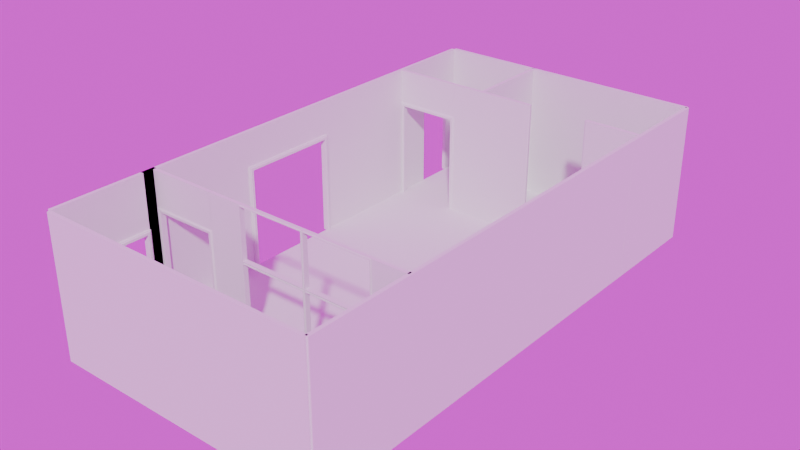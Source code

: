 # Source: Room.blend  (saved by Blender 4.1.24; exported with 4.5.12 LTS)
import bpy
from mathutils import Matrix  # noqa: F401  (used for matrix-valued properties, if any)

bpy.ops.wm.read_factory_settings(use_empty=True)
scene = bpy.context.scene
scene.name = 'Scene'

# ---- collections
col_rooms = bpy.data.collections.new('Rooms'); scene.collection.children.link(col_rooms)
col_roomc = bpy.data.collections.new('RoomC'); scene.collection.children.link(col_roomc)

# ---- images (referenced by path relative to the original .blend; pixels are not part of the script)
import os
ASSET_DIR = os.environ.get("B2B_ASSET_DIR", "")  # directory of the original .blend (textures are referenced by path, not embedded)
HERE = os.path.dirname(os.path.abspath(__file__))  # packed textures are extracted next to this script under _unpacked/

def load_image(name, relpath, width, height, colorspace="sRGB"):
    """Load a texture the original file referenced (path relative to the .blend, or extracted next to this script)."""
    p = next((c for c in (os.path.join(HERE, relpath), os.path.join(ASSET_DIR, relpath)) if relpath and os.path.exists(c)), "")
    if p:
        img = bpy.data.images.load(p, check_existing=True)
        img.name = name
    else:  # same state as the original file: an image datablock whose file is absent (Cycles renders it pink)
        img = bpy.data.images.new(name, width, height)
        img.source = "FILE"
        img.filepath = "//" + (relpath or name)
    img.colorspace_settings.name = colorspace
    return img
img_abandoned_slipway_4k_hdr = load_image('abandoned_slipway_4k.hdr', 'abandoned_slipway_4k.hdr', 1024, 1024, 'Linear Rec.709')

# ---- node groups
ng_smooth_by_angle = bpy.data.node_groups.new('Smooth by Angle', 'GeometryNodeTree')
_s = ng_smooth_by_angle.interface.new_socket(name='Mesh', in_out='OUTPUT', socket_type='NodeSocketGeometry')
_s = ng_smooth_by_angle.interface.new_socket(name='Mesh', in_out='INPUT', socket_type='NodeSocketGeometry')
_s = ng_smooth_by_angle.interface.new_socket(name='Angle', in_out='INPUT', socket_type='NodeSocketFloat')
_s.subtype = 'ANGLE'
_s.default_value = 0.5236
_s.min_value = 0.0
_s.max_value = 3.142
_s.description = 'Maximum face angle for smooth edges'
_s = ng_smooth_by_angle.interface.new_socket(name='Ignore Sharpness', in_out='INPUT', socket_type='NodeSocketBool')
_s.force_non_field = True
ng_smooth_by_angle.is_modifier = True
_N = ng_smooth_by_angle.nodes; _L = ng_smooth_by_angle.links
n0 = _N.new('GeometryNodeSetShadeSmooth'); n0.name = 'Set Shade Smooth'; n0.location = (120, -80)
n0.domain = 'EDGE'
n1 = _N.new('GeometryNodeSetShadeSmooth'); n1.name = 'Set Shade Smooth.001'; n1.location = (300, -80)
n2 = _N.new('NodeGroupOutput'); n2.name = 'Group Output'; n2.location = (480, -80)
n3 = _N.new('GeometryNodeInputMeshEdgeAngle'); n3.name = 'Edge Angle'; n3.location = (-440, -240)
n4 = _N.new('NodeGroupInput'); n4.name = 'Group Input'; n4.location = (-80, -80)
n5 = _N.new('GeometryNodeInputEdgeSmooth'); n5.name = 'Is Edge Smooth'; n5.location = (-260, -120)
n6 = _N.new('GeometryNodeInputShadeSmooth'); n6.name = 'Is Shade Smooth'; n6.location = (-440, -397)
n7 = _N.new('FunctionNodeCompare'); n7.name = 'Compare'; n7.location = (-260, -260)
n7.operation = 'LESS_EQUAL'
n7.inputs[6].default_value = (0.0, 0.0, 0.0, 0.0)
n7.inputs[7].default_value = (0.0, 0.0, 0.0, 0.0)
n8 = _N.new('FunctionNodeBooleanMath'); n8.name = 'Boolean Math.001'; n8.location = (-80, -260)
n9 = _N.new('NodeGroupInput'); n9.name = 'Group Input.001'; n9.location = (-440, -329)
n10 = _N.new('NodeGroupInput'); n10.name = 'Group Input.002'; n10.location = (-259, -189)
n11 = _N.new('FunctionNodeBooleanMath'); n11.name = 'Boolean Math'; n11.location = (-80, -149)
n11.operation = 'OR'
n12 = _N.new('FunctionNodeBooleanMath'); n12.name = 'Boolean Math.002'; n12.location = (-260, -380)
n12.operation = 'OR'
n13 = _N.new('NodeGroupInput'); n13.name = 'Group Input.003'; n13.location = (-440, -460)
_L.new(n3.outputs[0], n7.inputs[0])
_L.new(n1.outputs[0], n2.inputs[0])
_L.new(n9.outputs[1], n7.inputs[1])
_L.new(n7.outputs[0], n8.inputs[0])
_L.new(n4.outputs[0], n0.inputs[0])
_L.new(n0.outputs[0], n1.inputs[0])
_L.new(n8.outputs[0], n0.inputs[2])
_L.new(n10.outputs[2], n11.inputs[1])
_L.new(n5.outputs[0], n11.inputs[0])
_L.new(n11.outputs[0], n0.inputs[1])
_L.new(n13.outputs[2], n12.inputs[1])
_L.new(n6.outputs[0], n12.inputs[0])
_L.new(n12.outputs[0], n8.inputs[1])
n2.is_active_output = True

# ---- world
world_world = bpy.data.worlds.new('World'); scene.world = world_world
world_world.use_nodes = True; world_world.node_tree.nodes.clear()
_N = world_world.node_tree.nodes; _L = world_world.node_tree.links
n0 = _N.new('ShaderNodeOutputWorld'); n0.name = 'World Output'; n0.location = (300, 300)
n1 = _N.new('ShaderNodeBackground'); n1.name = 'Background'; n1.location = (10, 300)
n2 = _N.new('ShaderNodeTexEnvironment'); n2.name = 'Environment Texture'; n2.location = (-270, 260)
n2.image = img_abandoned_slipway_4k_hdr
n3 = _N.new('ShaderNodeMapping'); n3.name = 'Mapping'; n3.location = (-450, 260)
n4 = _N.new('ShaderNodeTexCoord'); n4.name = 'Texture Coordinate'; n4.location = (-630, 260)
_L.new(n1.outputs[0], n0.inputs[0])
_L.new(n2.outputs[0], n1.inputs[0])
_L.new(n3.outputs[0], n2.inputs[0])
_L.new(n4.outputs[0], n3.inputs[0])
n0.is_active_output = True
world_world.color = (0.05088, 0.05088, 0.05088)
world_world.use_sun_shadow = False
world_world.sun_shadow_jitter_overblur = 0.0

# ---- meshes
me_plane = bpy.data.meshes.new('Plane')
me_plane.from_pydata([(-4.0, -7.5, 0.0), (4.0, -7.5, 0.0), (-4.0, 7.5, 0.0), (4.0, 7.5, 0.0)], [], [(0, 1, 3, 2)])
_uv = me_plane.uv_layers.new(name='UVMap')
_uv.uv.foreach_set('vector', [0.0, 0.0, 1.0, 0.0, 1.0, 1.0, 0.0, 1.0])
me_plane.update()
me_plane_002 = bpy.data.meshes.new('Plane.002')
me_plane_002.from_pydata([(-2.384e-07, -4.5, 4.0), (0.0, -4.5, 0.0), (-2.384e-07, 4.5, 4.0), (0.0, 4.5, 0.0), (0.1, 4.5, 4.0), (0.1, -4.5, 4.0), (0.1, -4.5, 5.96e-09), (0.1, 4.5, 5.96e-09)], [], [(0, 2, 3, 1), (5, 6, 7, 4), (1, 3, 7, 6), (2, 0, 5, 4), (3, 2, 4, 7), (0, 1, 6, 5)])
_uv = me_plane_002.uv_layers.new(name='UVMap')
_uv.uv.foreach_set('vector', [0.0, 0.0, 0.0, 1.0, 1.0, 1.0, 1.0, 0.0, 0.0, 0.0, 1.0, 0.0, 1.0, 1.0, 0.0, 1.0, 1.0, 0.0, 1.0, 1.0, 1.0, 1.0, 1.0, 0.0, 0.0, 1.0, 0.0, 0.0, 0.0, 0.0, 0.0, 1.0, 1.0, 1.0, 0.0, 1.0, 0.0, 1.0, 1.0, 1.0, 0.0, 0.0, 1.0, 0.0, 1.0, 0.0, 0.0, 0.0])
me_plane_002.update()
me_plane_003 = bpy.data.meshes.new('Plane.003')
me_plane_003.from_pydata([(-2.384e-07, -1.5, 4.0), (0.0, -1.5, 0.0), (-2.384e-07, 1.5, 4.0), (0.0, 1.5, 0.0), (0.1, 1.5, 4.0), (0.1, -1.5, 4.0), (0.1, -1.5, 5.96e-09), (0.1, 1.5, 5.96e-09)], [], [(0, 2, 3, 1), (5, 6, 7, 4), (1, 3, 7, 6), (2, 0, 5, 4), (3, 2, 4, 7), (0, 1, 6, 5)])
_uv = me_plane_003.uv_layers.new(name='UVMap')
_uv.uv.foreach_set('vector', [0.0, 0.0, 0.0, 1.0, 1.0, 1.0, 1.0, 0.0, 0.0, 0.0, 1.0, 0.0, 1.0, 1.0, 0.0, 1.0, 1.0, 0.0, 1.0, 1.0, 1.0, 1.0, 1.0, 0.0, 0.0, 1.0, 0.0, 0.0, 0.0, 0.0, 0.0, 1.0, 1.0, 1.0, 0.0, 1.0, 0.0, 1.0, 1.0, 1.0, 0.0, 0.0, 1.0, 0.0, 1.0, 0.0, 0.0, 0.0])
me_plane_003.update()
me_cube_005 = bpy.data.meshes.new('Cube.005')
me_cube_005.from_pydata([(-4.0, -0.05, 0.0), (-4.0, -0.05, 4.0), (-4.0, 0.05, 0.0), (-4.0, 0.05, 4.0), (4.0, -0.05, 0.0), (4.0, -0.05, 4.0), (4.0, 0.05, 0.0), (4.0, 0.05, 4.0)], [], [(0, 1, 3, 2), (2, 3, 7, 6), (6, 7, 5, 4), (4, 5, 1, 0), (2, 6, 4, 0), (7, 3, 1, 5)])
_uv = me_cube_005.uv_layers.new(name='UVMap')
_uv.uv.foreach_set('vector', [0.375, 0.0, 0.625, 0.0, 0.625, 0.25, 0.375, 0.25, 0.375, 0.25, 0.625, 0.25, 0.625, 0.5, 0.375, 0.5, 0.375, 0.5, 0.625, 0.5, 0.625, 0.75, 0.375, 0.75, 0.375, 0.75, 0.625, 0.75, 0.625, 1.0, 0.375, 1.0, 0.125, 0.5, 0.375, 0.5, 0.375, 0.75, 0.125, 0.75, 0.625, 0.5, 0.875, 0.5, 0.875, 0.75, 0.625, 0.75])
me_cube_005.update()
me_plane_006 = bpy.data.meshes.new('Plane.006')
me_plane_006.from_pydata([(-0.05, -0.2, 4.0), (-0.05, -0.2, 0.0), (-0.05, 0.2, 4.0), (-0.05, 0.2, 0.0), (0.05, 0.2, 4.0), (0.05, -0.2, 4.0), (0.05, -0.2, 0.0), (0.05, 0.2, 0.0)], [], [(0, 2, 3, 1), (5, 6, 7, 4), (1, 3, 7, 6), (2, 0, 5, 4), (3, 2, 4, 7), (0, 1, 6, 5)])
_uv = me_plane_006.uv_layers.new(name='UVMap')
_uv.uv.foreach_set('vector', [0.0, 0.0, 0.0, 1.0, 1.0, 1.0, 1.0, 0.0, 0.0, 0.0, 1.0, 0.0, 1.0, 1.0, 0.0, 1.0, 1.0, 0.0, 1.0, 1.0, 1.0, 1.0, 1.0, 0.0, 0.0, 1.0, 0.0, 0.0, 0.0, 0.0, 0.0, 1.0, 1.0, 1.0, 0.0, 1.0, 0.0, 1.0, 1.0, 1.0, 0.0, 0.0, 1.0, 0.0, 1.0, 0.0, 0.0, 0.0])
me_plane_006.update()
me_plane_009 = bpy.data.meshes.new('Plane.009')
me_plane_009.from_pydata([(-0.05, -0.5, 4.0), (-0.05, -0.5, 0.0), (-0.05, 0.5, 4.0), (-0.05, 0.5, 0.0), (0.05, 0.5, 4.0), (0.05, -0.5, 4.0), (0.05, -0.5, 0.0), (0.05, 0.5, 0.0)], [], [(0, 2, 3, 1), (5, 6, 7, 4), (1, 3, 7, 6), (2, 0, 5, 4), (3, 2, 4, 7), (0, 1, 6, 5)])
_uv = me_plane_009.uv_layers.new(name='UVMap')
_uv.uv.foreach_set('vector', [0.0, 0.0, 0.0, 1.0, 1.0, 1.0, 1.0, 0.0, 0.0, 0.0, 1.0, 0.0, 1.0, 1.0, 0.0, 1.0, 1.0, 0.0, 1.0, 1.0, 1.0, 1.0, 1.0, 0.0, 0.0, 1.0, 0.0, 0.0, 0.0, 0.0, 0.0, 1.0, 1.0, 1.0, 0.0, 1.0, 0.0, 1.0, 1.0, 1.0, 0.0, 0.0, 1.0, 0.0, 1.0, 0.0, 0.0, 0.0])
me_plane_009.update()
me_plane_010 = bpy.data.meshes.new('Plane.010')
me_plane_010.from_pydata([(-0.05, -0.55, 1.5), (-0.05, -0.55, 0.0), (-0.05, 0.55, 1.5), (-0.05, 0.55, 0.0), (0.05, 0.55, 1.5), (0.05, -0.55, 1.5), (0.05, -0.55, 0.0), (0.05, 0.55, 0.0)], [], [(0, 2, 3, 1), (5, 6, 7, 4), (1, 3, 7, 6), (2, 0, 5, 4), (3, 2, 4, 7), (0, 1, 6, 5)])
_uv = me_plane_010.uv_layers.new(name='UVMap')
_uv.uv.foreach_set('vector', [0.0, 0.0, 0.0, 1.0, 1.0, 1.0, 1.0, 0.0, 0.0, 0.0, 1.0, 0.0, 1.0, 1.0, 0.0, 1.0, 1.0, 0.0, 1.0, 1.0, 1.0, 1.0, 1.0, 0.0, 0.0, 1.0, 0.0, 0.0, 0.0, 0.0, 0.0, 1.0, 1.0, 1.0, 0.0, 1.0, 0.0, 1.0, 1.0, 1.0, 0.0, 0.0, 1.0, 0.0, 1.0, 0.0, 0.0, 0.0])
me_plane_010.update()
me_cube_006 = bpy.data.meshes.new('Cube.006')
me_cube_006.from_pydata([(-0.5, -0.05, 0.0), (-0.5, -0.05, 4.0), (-0.5, 0.05, 0.0), (-0.5, 0.05, 4.0), (0.5, -0.05, 0.0), (0.5, -0.05, 4.0), (0.5, 0.05, 0.0), (0.5, 0.05, 4.0)], [], [(0, 1, 3, 2), (2, 3, 7, 6), (6, 7, 5, 4), (4, 5, 1, 0), (2, 6, 4, 0), (7, 3, 1, 5)])
_uv = me_cube_006.uv_layers.new(name='UVMap')
_uv.uv.foreach_set('vector', [0.375, 0.0, 0.625, 0.0, 0.625, 0.25, 0.375, 0.25, 0.375, 0.25, 0.625, 0.25, 0.625, 0.5, 0.375, 0.5, 0.375, 0.5, 0.625, 0.5, 0.625, 0.75, 0.375, 0.75, 0.375, 0.75, 0.625, 0.75, 0.625, 1.0, 0.375, 1.0, 0.125, 0.5, 0.375, 0.5, 0.375, 0.75, 0.125, 0.75, 0.625, 0.5, 0.875, 0.5, 0.875, 0.75, 0.625, 0.75])
me_cube_006.update()
me_cube_007 = bpy.data.meshes.new('Cube.007')
me_cube_007.from_pydata([(-1.0, -0.05, 0.0), (-1.0, -0.05, 1.0), (-1.0, 0.05, 0.0), (-1.0, 0.05, 1.0), (1.0, -0.05, 0.0), (1.0, -0.05, 1.0), (1.0, 0.05, 0.0), (1.0, 0.05, 1.0)], [], [(0, 1, 3, 2), (2, 3, 7, 6), (6, 7, 5, 4), (4, 5, 1, 0), (7, 3, 1, 5), (4, 0, 2, 6)])
_uv = me_cube_007.uv_layers.new(name='UVMap')
_uv.uv.foreach_set('vector', [0.375, 0.0, 0.625, 0.0, 0.625, 0.25, 0.375, 0.25, 0.375, 0.25, 0.625, 0.25, 0.625, 0.5, 0.375, 0.5, 0.375, 0.5, 0.625, 0.5, 0.625, 0.75, 0.375, 0.75, 0.375, 0.75, 0.625, 0.75, 0.625, 1.0, 0.375, 1.0, 0.625, 0.5, 0.875, 0.5, 0.875, 0.75, 0.625, 0.75, 0.375, 0.75, 0.375, 1.0, 0.375, 0.25, 0.375, 0.5])
me_cube_007.update()
me_plane_011 = bpy.data.meshes.new('Plane.011')
me_plane_011.from_pydata([(-2.384e-07, -3.263, 4.0), (0.0, -3.263, 0.0), (-2.384e-07, 4.5, 4.0), (0.0, 4.5, 0.0), (0.1, 4.5, 4.0), (0.1, -3.263, 4.0), (0.1, -3.263, 5.96e-09), (0.1, 4.5, 5.96e-09)], [], [(0, 2, 3, 1), (5, 6, 7, 4), (1, 3, 7, 6), (2, 0, 5, 4), (3, 2, 4, 7), (0, 1, 6, 5)])
_uv = me_plane_011.uv_layers.new(name='UVMap')
_uv.uv.foreach_set('vector', [0.0, 0.0, 0.0, 1.0, 1.0, 1.0, 1.0, 0.0, 0.0, 0.0, 1.0, 0.0, 1.0, 1.0, 0.0, 1.0, 1.0, 0.0, 1.0, 1.0, 1.0, 1.0, 1.0, 0.0, 0.0, 1.0, 0.0, 0.0, 0.0, 0.0, 0.0, 1.0, 1.0, 1.0, 0.0, 1.0, 0.0, 1.0, 1.0, 1.0, 0.0, 0.0, 1.0, 0.0, 1.0, 0.0, 0.0, 0.0])
me_plane_011.update()
me_plane_012 = bpy.data.meshes.new('Plane.012')
me_plane_012.from_pydata([(-2.384e-07, -4.5, 4.0), (0.0, -4.5, 0.0), (-2.384e-07, 2.138, 4.0), (0.0, 2.138, 0.0), (0.1, 2.138, 4.0), (0.1, -4.5, 4.0), (0.1, -4.5, 5.96e-09), (0.1, 2.138, 5.96e-09)], [], [(0, 2, 3, 1), (5, 6, 7, 4), (1, 3, 7, 6), (2, 0, 5, 4), (3, 2, 4, 7), (0, 1, 6, 5)])
_uv = me_plane_012.uv_layers.new(name='UVMap')
_uv.uv.foreach_set('vector', [0.0, 0.0, 0.0, 1.0, 1.0, 1.0, 1.0, 0.0, 0.0, 0.0, 1.0, 0.0, 1.0, 1.0, 0.0, 1.0, 1.0, 0.0, 1.0, 1.0, 1.0, 1.0, 1.0, 0.0, 0.0, 1.0, 0.0, 0.0, 0.0, 0.0, 0.0, 1.0, 1.0, 1.0, 0.0, 1.0, 0.0, 1.0, 1.0, 1.0, 0.0, 0.0, 1.0, 0.0, 1.0, 0.0, 0.0, 0.0])
me_plane_012.update()
me_cube_008 = bpy.data.meshes.new('Cube.008')
me_cube_008.from_pydata([(-1.0, -0.05, 0.0), (-1.0, -0.05, 1.0), (-1.0, 0.05, 0.0), (-1.0, 0.05, 1.0), (1.0, -0.05, 0.0), (1.0, -0.05, 1.0), (1.0, 0.05, 0.0), (1.0, 0.05, 1.0)], [], [(0, 1, 3, 2), (2, 3, 7, 6), (6, 7, 5, 4), (4, 5, 1, 0), (2, 6, 4, 0), (7, 3, 1, 5)])
_uv = me_cube_008.uv_layers.new(name='UVMap')
_uv.uv.foreach_set('vector', [0.375, 0.0, 0.625, 0.0, 0.625, 0.25, 0.375, 0.25, 0.375, 0.25, 0.625, 0.25, 0.625, 0.5, 0.375, 0.5, 0.375, 0.5, 0.625, 0.5, 0.625, 0.75, 0.375, 0.75, 0.375, 0.75, 0.625, 0.75, 0.625, 1.0, 0.375, 1.0, 0.125, 0.5, 0.375, 0.5, 0.375, 0.75, 0.125, 0.75, 0.625, 0.5, 0.875, 0.5, 0.875, 0.75, 0.625, 0.75])
me_cube_008.update()
me_cube_009 = bpy.data.meshes.new('Cube.009')
me_cube_009.from_pydata([(-0.6814, -0.05, 0.0), (-0.6814, -0.05, 4.0), (-0.6814, 0.05, 0.0), (-0.6814, 0.05, 4.0), (0.687, -0.05, 0.0), (0.687, -0.05, 4.0), (0.687, 0.05, 0.0), (0.687, 0.05, 4.0)], [], [(0, 1, 3, 2), (2, 3, 7, 6), (6, 7, 5, 4), (4, 5, 1, 0), (2, 6, 4, 0), (7, 3, 1, 5)])
_uv = me_cube_009.uv_layers.new(name='UVMap')
_uv.uv.foreach_set('vector', [0.375, 0.0, 0.625, 0.0, 0.625, 0.25, 0.375, 0.25, 0.375, 0.25, 0.625, 0.25, 0.625, 0.5, 0.375, 0.5, 0.375, 0.5, 0.625, 0.5, 0.625, 0.75, 0.375, 0.75, 0.375, 0.75, 0.625, 0.75, 0.625, 1.0, 0.375, 1.0, 0.125, 0.5, 0.375, 0.5, 0.375, 0.75, 0.125, 0.75, 0.625, 0.5, 0.875, 0.5, 0.875, 0.75, 0.625, 0.75])
me_cube_009.update()
me_cube_010 = bpy.data.meshes.new('Cube.010')
me_cube_010.from_pydata([(-0.5, -0.05, 0.0), (-0.5, -0.05, 4.0), (-0.5, 0.05, 0.0), (-0.5, 0.05, 4.0), (0.3, -0.03, 0.0), (0.28, -0.05, 0.0), (0.2985, -0.03765, 0.0), (0.2941, -0.04414, 0.0), (0.2877, -0.04848, 0.0), (0.28, -0.05, 4.0), (0.3, -0.03, 4.0), (0.2877, -0.04848, 4.0), (0.2941, -0.04414, 4.0), (0.2985, -0.03765, 4.0), (0.28, 0.05, 0.0), (0.3, 0.03, 0.0), (0.2877, 0.04848, 0.0), (0.2941, 0.04414, 0.0), (0.2985, 0.03765, 0.0), (0.3, 0.03, 4.0), (0.28, 0.05, 4.0), (0.2985, 0.03765, 4.0), (0.2941, 0.04414, 4.0), (0.2877, 0.04848, 4.0)], [], [(0, 1, 3, 2), (5, 9, 1, 0), (19, 21, 22, 23, 20, 3, 1, 9, 11, 12, 13, 10), (15, 19, 10, 4), (2, 3, 20, 14), (19, 15, 18, 21), (21, 18, 17, 22), (22, 17, 16, 23), (23, 16, 14, 20), (9, 5, 8, 11), (11, 8, 7, 12), (12, 7, 6, 13), (13, 6, 4, 10), (2, 14, 16, 17, 18, 15, 4, 6, 7, 8, 5, 0)])
me_cube_010.polygons.foreach_set('use_smooth', [True] * 14)
_k = set([(0, 1), (0, 2), (0, 5), (1, 3), (1, 9), (2, 3), (2, 14), (3, 20), (4, 6), (4, 15), (5, 8), (6, 7), (7, 8), (9, 11), (10, 13), (10, 19), (11, 12), (12, 13), (14, 16), (15, 18), (16, 17), (17, 18), (19, 21), (20, 23), (21, 22), (22, 23)])
me_cube_010.attributes.new('sharp_edge', 'BOOLEAN', 'EDGE').data.foreach_set('value', [ (min(e.vertices), max(e.vertices)) in _k for e in me_cube_010.edges])
_uv = me_cube_010.uv_layers.new(name='UVMap')
_uv.uv.foreach_set('vector', [0.375, 0.0, 0.625, 0.0, 0.625, 0.25, 0.375, 0.25, 0.375, 0.7563, 0.625, 0.7563, 0.625, 1.0, 0.375, 1.0, 0.625, 0.55, 0.6255, 0.5309, 0.6268, 0.5146, 0.6289, 0.5038, 0.6313, 0.5, 0.875, 0.5, 0.875, 0.75, 0.6312, 0.75, 0.6289, 0.7462, 0.6268, 0.7354, 0.6255, 0.7191, 0.625, 0.7, 0.375, 0.55, 0.625, 0.55, 0.625, 0.7, 0.375, 0.7, 0.375, 0.25, 0.625, 0.25, 0.625, 0.4938, 0.375, 0.4937, 0.625, 0.55, 0.375, 0.55, 0.375, 0.5309, 0.625, 0.5309, 0.625, 0.5309, 0.375, 0.5309, 0.375, 0.5, 0.625, 0.5, 0.625, 0.5, 0.375, 0.5, 0.375, 0.4961, 0.625, 0.4961, 0.625, 0.4961, 0.375, 0.4961, 0.375, 0.4937, 0.625, 0.4938, 0.625, 0.7563, 0.375, 0.7563, 0.375, 0.7539, 0.625, 0.7539, 0.625, 0.7539, 0.375, 0.7539, 0.375, 0.75, 0.625, 0.75, 0.625, 0.75, 0.375, 0.75, 0.375, 0.7191, 0.625, 0.7191, 0.625, 0.7191, 0.375, 0.7191, 0.375, 0.7, 0.625, 0.7, 0.125, 0.5, 0.3688, 0.5, 0.3711, 0.5038, 0.3732, 0.5146, 0.3745, 0.5309, 0.375, 0.55, 0.375, 0.7, 0.3745, 0.7191, 0.3732, 0.7354, 0.3711, 0.7462, 0.3688, 0.75, 0.125, 0.75])
me_cube_010.update()
me_cube_011 = bpy.data.meshes.new('Cube.011')
me_cube_011.from_pydata([(0.5, -0.05, 0.0), (0.5, -0.05, 4.0), (0.5, 0.05, 0.0), (0.5, 0.05, 4.0), (-0.2763, -0.05, 0.0), (-0.3, -0.0263, 0.0237), (-0.2854, -0.0482, 0.001804), (-0.2931, -0.04306, 0.006941), (-0.2982, -0.03537, 0.01463), (-0.3, -0.0263, 4.0), (-0.2763, -0.05, 4.0), (-0.2982, -0.03537, 4.0), (-0.2931, -0.04306, 4.0), (-0.2854, -0.0482, 4.0), (-0.3, 0.0263, 0.0237), (-0.2763, 0.05, 0.0), (-0.2982, 0.03537, 0.01463), (-0.2931, 0.04306, 0.006941), (-0.2854, 0.0482, 0.001804), (-0.2763, 0.05, 4.0), (-0.3, 0.0263, 4.0), (-0.2854, 0.0482, 4.0), (-0.2931, 0.04306, 4.0), (-0.2982, 0.03537, 4.0)], [], [(0, 1, 10, 4), (2, 3, 1, 0), (3, 19, 21, 22, 23, 20, 9, 11, 12, 13, 10, 1), (5, 9, 20, 14), (15, 19, 3, 2), (15, 4, 6, 18), (18, 6, 7, 17), (17, 7, 8, 16), (16, 8, 5, 14), (4, 10, 13, 6), (6, 13, 12, 7), (7, 12, 11, 8), (8, 11, 9, 5), (19, 15, 18, 21), (21, 18, 17, 22), (22, 17, 16, 23), (23, 16, 14, 20), (15, 2, 0, 4)])
me_cube_011.polygons.foreach_set('use_smooth', [True] * 18)
_k = set([(0, 1), (0, 2), (0, 4), (1, 3), (1, 10), (2, 3), (2, 15), (3, 19), (4, 6), (6, 7), (7, 8), (9, 11), (9, 20), (10, 13), (11, 12), (12, 13), (15, 18), (16, 17), (17, 18), (19, 21), (20, 23), (21, 22), (22, 23)])
me_cube_011.attributes.new('sharp_edge', 'BOOLEAN', 'EDGE').data.foreach_set('value', [ (min(e.vertices), max(e.vertices)) in _k for e in me_cube_011.edges])
_uv = me_cube_011.uv_layers.new(name='UVMap')
_uv.uv.foreach_set('vector', [0.375, 0.75, 0.625, 0.75, 0.625, 0.9926, 0.375, 0.9926, 0.375, 0.5, 0.625, 0.5, 0.625, 0.75, 0.375, 0.75, 0.625, 0.5, 0.8676, 0.5, 0.8704, 0.5045, 0.8728, 0.5174, 0.8744, 0.5366, 0.875, 0.5592, 0.875, 0.6908, 0.8744, 0.7134, 0.8728, 0.7326, 0.8704, 0.7455, 0.8676, 0.75, 0.625, 0.75, 0.3765, 0.05925, 0.625, 0.05925, 0.625, 0.1908, 0.3765, 0.1908, 0.375, 0.2574, 0.625, 0.2574, 0.625, 0.5, 0.375, 0.5, 0.1324, 0.5, 0.1324, 0.75, 0.1296, 0.7455, 0.1296, 0.5045, 0.1296, 0.5045, 0.1296, 0.7455, 0.125, 0.7326, 0.125, 0.5174, 0.375, 0.2326, 0.375, 0.01735, 0.3759, 0.03657, 0.3759, 0.2134, 0.3759, 0.2134, 0.3759, 0.03657, 0.3765, 0.05925, 0.3765, 0.1908, 0.375, 0.9926, 0.625, 0.9926, 0.625, 0.9954, 0.3751, 0.9954, 0.3751, 0.9954, 0.625, 0.9954, 0.625, 1.0, 0.3754, 1.0, 0.3754, 0.0, 0.625, 0.0, 0.625, 0.03657, 0.3759, 0.03657, 0.3759, 0.03657, 0.625, 0.03657, 0.625, 0.05925, 0.3765, 0.05925, 0.625, 0.2574, 0.375, 0.2574, 0.3751, 0.2546, 0.625, 0.2546, 0.625, 0.2546, 0.3751, 0.2546, 0.3754, 0.25, 0.625, 0.25, 0.625, 0.25, 0.3754, 0.25, 0.3759, 0.2134, 0.625, 0.2134, 0.625, 0.2134, 0.3759, 0.2134, 0.3765, 0.1908, 0.625, 0.1908, 0.1324, 0.5, 0.375, 0.5, 0.375, 0.75, 0.1324, 0.75])
me_cube_011.update()
me_cube_013 = bpy.data.meshes.new('Cube.013')
me_cube_013.from_pydata([(-1.0, -0.05, 3.0), (-1.0, 0.05, 3.0), (1.0, 0.05, 3.0), (-1.0, 0.05, 0.0), (1.0, -0.05, 3.0), (1.0, 0.05, 0.0), (-1.0, 0.07, 3.0), (1.0, 0.07, 3.0), (-1.0, 0.07, 0.0), (-1.0, -0.05, 0.0), (1.0, 0.07, 0.0), (1.0, -0.05, 0.0), (-1.0, -0.07, 3.0), (1.0, -0.07, 3.0), (-1.0, -0.07, 0.0), (1.0, -0.07, 0.0), (0.97, -0.07, 2.97), (-0.97, -0.07, 2.97), (-0.97, -0.07, 0.0), (0.97, -0.07, 0.0), (-0.97, -0.09, 2.97), (0.97, -0.09, 2.97), (0.97, -0.09, 0.0), (-0.97, -0.09, 0.0), (0.885, -0.09, 2.885), (-0.885, -0.09, 2.885), (-0.885, -0.09, 0.0), (0.885, -0.09, 0.0), (-1.0, 0.0, 3.0), (-0.885, 0.0, 0.0), (-0.885, 0.0, 2.885), (1.0, 0.0, 3.0), (-1.0, 0.0, 0.0), (1.0, 0.0, 0.0), (0.885, 0.0, 2.885), (0.885, 0.0, 0.0), (0.97, 0.07, 2.97), (-0.97, 0.07, 2.97), (-0.97, 0.07, 0.0), (0.97, 0.07, 0.0), (-0.97, 0.09, 2.97), (0.97, 0.09, 2.97), (0.97, 0.09, 0.0), (-0.97, 0.09, 0.0), (0.885, 0.09, 2.885), (-0.885, 0.09, 2.885), (-0.885, 0.09, 0.0), (0.885, 0.09, 0.0)], [], [(31, 33, 5, 2), (1, 6, 8, 3), (7, 36, 37, 6), (31, 4, 11, 33), (0, 9, 14, 12), (11, 4, 13, 15), (4, 0, 12, 13), (13, 12, 17, 16), (12, 14, 18, 17), (15, 13, 16, 19), (19, 16, 21, 22), (17, 18, 23, 20), (16, 17, 20, 21), (21, 20, 25, 24), (20, 23, 26, 25), (22, 21, 24, 27), (2, 7, 6, 1), (5, 10, 7, 2), (27, 24, 34, 35), (6, 37, 38, 8), (24, 25, 30, 34), (25, 26, 29, 30), (4, 31, 28, 0), (0, 28, 32, 9), (10, 39, 36, 7), (39, 42, 41, 36), (37, 40, 43, 38), (36, 41, 40, 37), (41, 44, 45, 40), (40, 45, 46, 43), (42, 47, 44, 41), (47, 35, 34, 44), (44, 34, 30, 45), (45, 30, 29, 46), (2, 1, 28, 31), (1, 3, 32, 28)])
me_cube_013.polygons.foreach_set('use_smooth', [True] * 36)
_k = set([(0, 12), (0, 28), (1, 6), (1, 28), (2, 7), (2, 31), (4, 13), (4, 31), (6, 7), (6, 8), (7, 10), (12, 13), (12, 14), (13, 15), (16, 17), (16, 19), (16, 21), (17, 18), (17, 20), (20, 21), (20, 23), (21, 22), (24, 25), (24, 27), (24, 34), (25, 26), (25, 30), (30, 45), (34, 44), (36, 37), (36, 39), (36, 41), (37, 38), (37, 40), (40, 41), (40, 43), (41, 42), (44, 45), (44, 47), (45, 46)])
me_cube_013.attributes.new('sharp_edge', 'BOOLEAN', 'EDGE').data.foreach_set('value', [ (min(e.vertices), max(e.vertices)) in _k for e in me_cube_013.edges])
_uv = me_cube_013.uv_layers.new(name='UVMap')
_uv.uv.foreach_set('vector', [0.375, 0.625, 0.375, 0.625, 0.375, 0.75, 0.375, 0.75, 0.375, 0.0, 0.375, 0.0, 0.375, 0.0, 0.375, 0.0, 0.375, 0.75, 0.375, 0.7537, 0.375, 0.9962, 0.375, 1.0, 0.375, 0.625, 0.375, 0.75, 0.375, 0.75, 0.375, 0.625, 0.375, 0.0, 0.375, 0.0, 0.375, 0.0, 0.375, 0.0, 0.375, 0.75, 0.375, 0.75, 0.375, 0.75, 0.375, 0.75, 0.375, 0.75, 0.375, 1.0, 0.375, 1.0, 0.375, 0.75, 0.375, 0.75, 0.375, 1.0, 0.375, 0.9962, 0.375, 0.7537, 0.375, 1.0, 0.375, 1.0, 0.375, 0.9963, 0.375, 0.9962, 0.375, 0.75, 0.375, 0.75, 0.375, 0.7537, 0.375, 0.7538, 0.375, 0.7538, 0.375, 0.7537, 0.375, 0.7537, 0.375, 0.7538, 0.375, 0.9962, 0.375, 0.9963, 0.375, 0.9963, 0.375, 0.9962, 0.375, 0.7537, 0.375, 0.9962, 0.375, 0.9962, 0.375, 0.7537, 0.375, 0.7537, 0.375, 0.9962, 0.375, 0.9919, 0.375, 0.7581, 0.375, 0.9962, 0.375, 0.9963, 0.375, 0.9919, 0.375, 0.9919, 0.375, 0.7538, 0.375, 0.7537, 0.375, 0.7581, 0.375, 0.7581, 0.375, 0.75, 0.375, 0.75, 0.375, 1.0, 0.375, 1.0, 0.375, 0.75, 0.375, 0.75, 0.375, 0.75, 0.375, 0.75, 0.375, 0.7581, 0.375, 0.7581, 0.375, 0.7581, 0.375, 0.7581, 0.375, 1.0, 0.375, 0.9962, 0.375, 0.9963, 0.375, 1.0, 0.375, 0.7581, 0.375, 0.9919, 0.375, 0.9919, 0.375, 0.7581, 0.375, 0.9919, 0.375, 0.9919, 0.375, 0.9919, 0.375, 0.9919, 0.375, 0.75, 0.375, 0.625, 0.375, 0.125, 0.375, 0.0, 0.375, 0.0, 0.375, 0.125, 0.375, 0.125, 0.375, 0.0, 0.375, 0.75, 0.375, 0.7538, 0.375, 0.7537, 0.375, 0.75, 0.375, 0.7538, 0.375, 0.7538, 0.375, 0.7537, 0.375, 0.7537, 0.375, 0.9962, 0.375, 0.9962, 0.375, 0.9963, 0.375, 0.9963, 0.375, 0.7537, 0.375, 0.7537, 0.375, 0.9962, 0.375, 0.9962, 0.375, 0.7537, 0.375, 0.7581, 0.375, 0.9919, 0.375, 0.9962, 0.375, 0.9962, 0.375, 0.9919, 0.375, 0.9919, 0.375, 0.9963, 0.375, 0.7538, 0.375, 0.7581, 0.375, 0.7581, 0.375, 0.7537, 0.375, 0.7581, 0.375, 0.7581, 0.375, 0.7581, 0.375, 0.7581, 0.375, 0.7581, 0.375, 0.7581, 0.375, 0.9919, 0.375, 0.9919, 0.375, 0.9919, 0.375, 0.9919, 0.375, 0.9919, 0.375, 0.9919, 0.375, 0.75, 0.375, 0.0, 0.375, 0.125, 0.375, 0.625, 0.375, 0.0, 0.375, 0.0, 0.375, 0.125, 0.375, 0.125])
me_cube_013.update()
me_cube_014 = bpy.data.meshes.new('Cube.014')
me_cube_014.from_pydata([(-1.5, -0.05, 3.0), (-1.5, 0.05, 3.0), (1.5, 0.05, 3.0), (-1.5, 0.05, 0.0), (1.5, -0.05, 3.0), (1.5, 0.05, 0.0), (-1.5, 0.07, 3.0), (1.5, 0.07, 3.0), (-1.5, 0.07, 0.0), (-1.5, -0.05, 0.0), (1.5, 0.07, 0.0), (1.5, -0.05, 0.0), (-1.5, -0.07, 3.0), (1.5, -0.07, 3.0), (-1.5, -0.07, 0.0), (1.5, -0.07, 0.0), (1.47, -0.07, 2.97), (-1.47, -0.07, 2.97), (-1.47, -0.07, 0.0), (1.47, -0.07, 0.0), (-1.47, -0.09, 2.97), (1.47, -0.09, 2.97), (1.47, -0.09, 0.0), (-1.47, -0.09, 0.0), (1.385, -0.09, 2.885), (-1.385, -0.09, 2.885), (-1.385, -0.09, 0.0), (1.385, -0.09, 0.0), (-1.5, 1.081e-08, 3.0), (-1.385, 2.545e-08, 0.0), (-1.385, 2.545e-08, 2.885), (1.5, 4.683e-07, 3.0), (-1.5, 1.081e-08, 0.0), (1.5, 4.683e-07, 0.0), (1.385, 4.536e-07, 2.885), (1.385, 4.536e-07, 0.0), (1.47, 0.07, 2.97), (-1.47, 0.07, 2.97), (-1.47, 0.07, 0.0), (1.47, 0.07, 0.0), (-1.47, 0.09, 2.97), (1.47, 0.09, 2.97), (1.47, 0.09, 0.0), (-1.47, 0.09, 0.0), (1.385, 0.09, 2.885), (-1.385, 0.09, 2.885), (-1.385, 0.09, 0.0), (1.385, 0.09, 0.0)], [], [(31, 33, 5, 2), (1, 6, 8, 3), (7, 36, 37, 6), (31, 4, 11, 33), (0, 9, 14, 12), (11, 4, 13, 15), (4, 0, 12, 13), (13, 12, 17, 16), (12, 14, 18, 17), (15, 13, 16, 19), (19, 16, 21, 22), (17, 18, 23, 20), (16, 17, 20, 21), (21, 20, 25, 24), (20, 23, 26, 25), (22, 21, 24, 27), (2, 7, 6, 1), (5, 10, 7, 2), (27, 24, 34, 35), (6, 37, 38, 8), (24, 25, 30, 34), (25, 26, 29, 30), (4, 31, 28, 0), (0, 28, 32, 9), (10, 39, 36, 7), (39, 42, 41, 36), (37, 40, 43, 38), (36, 41, 40, 37), (41, 44, 45, 40), (40, 45, 46, 43), (42, 47, 44, 41), (47, 35, 34, 44), (44, 34, 30, 45), (45, 30, 29, 46), (2, 1, 28, 31), (1, 3, 32, 28)])
me_cube_014.polygons.foreach_set('use_smooth', [True] * 36)
_k = set([(0, 12), (0, 28), (1, 6), (1, 28), (2, 7), (2, 31), (4, 13), (4, 31), (6, 7), (6, 8), (7, 10), (12, 13), (12, 14), (13, 15), (16, 17), (16, 19), (16, 21), (17, 18), (17, 20), (20, 21), (20, 23), (21, 22), (24, 25), (24, 27), (24, 34), (25, 26), (25, 30), (30, 45), (34, 44), (36, 37), (36, 39), (36, 41), (37, 38), (37, 40), (40, 41), (40, 43), (41, 42), (44, 45), (44, 47), (45, 46)])
me_cube_014.attributes.new('sharp_edge', 'BOOLEAN', 'EDGE').data.foreach_set('value', [ (min(e.vertices), max(e.vertices)) in _k for e in me_cube_014.edges])
_uv = me_cube_014.uv_layers.new(name='UVMap')
_uv.uv.foreach_set('vector', [0.375, 0.625, 0.375, 0.625, 0.375, 0.75, 0.375, 0.75, 0.375, 0.0, 0.375, 0.0, 0.375, 0.0, 0.375, 0.0, 0.375, 0.75, 0.375, 0.7537, 0.375, 0.9962, 0.375, 1.0, 0.375, 0.625, 0.375, 0.75, 0.375, 0.75, 0.375, 0.625, 0.375, 0.0, 0.375, 0.0, 0.375, 0.0, 0.375, 0.0, 0.375, 0.75, 0.375, 0.75, 0.375, 0.75, 0.375, 0.75, 0.375, 0.75, 0.375, 1.0, 0.375, 1.0, 0.375, 0.75, 0.375, 0.75, 0.375, 1.0, 0.375, 0.9962, 0.375, 0.7537, 0.375, 1.0, 0.375, 1.0, 0.375, 0.9963, 0.375, 0.9962, 0.375, 0.75, 0.375, 0.75, 0.375, 0.7537, 0.375, 0.7538, 0.375, 0.7538, 0.375, 0.7537, 0.375, 0.7537, 0.375, 0.7538, 0.375, 0.9962, 0.375, 0.9963, 0.375, 0.9963, 0.375, 0.9962, 0.375, 0.7537, 0.375, 0.9962, 0.375, 0.9962, 0.375, 0.7537, 0.375, 0.7537, 0.375, 0.9962, 0.375, 0.9919, 0.375, 0.7581, 0.375, 0.9962, 0.375, 0.9963, 0.375, 0.9919, 0.375, 0.9919, 0.375, 0.7538, 0.375, 0.7537, 0.375, 0.7581, 0.375, 0.7581, 0.375, 0.75, 0.375, 0.75, 0.375, 1.0, 0.375, 1.0, 0.375, 0.75, 0.375, 0.75, 0.375, 0.75, 0.375, 0.75, 0.375, 0.7581, 0.375, 0.7581, 0.375, 0.7581, 0.375, 0.7581, 0.375, 1.0, 0.375, 0.9962, 0.375, 0.9963, 0.375, 1.0, 0.375, 0.7581, 0.375, 0.9919, 0.375, 0.9919, 0.375, 0.7581, 0.375, 0.9919, 0.375, 0.9919, 0.375, 0.9919, 0.375, 0.9919, 0.375, 0.75, 0.375, 0.625, 0.375, 0.125, 0.375, 0.0, 0.375, 0.0, 0.375, 0.125, 0.375, 0.125, 0.375, 0.0, 0.375, 0.75, 0.375, 0.7538, 0.375, 0.7537, 0.375, 0.75, 0.375, 0.7538, 0.375, 0.7538, 0.375, 0.7537, 0.375, 0.7537, 0.375, 0.9962, 0.375, 0.9962, 0.375, 0.9963, 0.375, 0.9963, 0.375, 0.7537, 0.375, 0.7537, 0.375, 0.9962, 0.375, 0.9962, 0.375, 0.7537, 0.375, 0.7581, 0.375, 0.9919, 0.375, 0.9962, 0.375, 0.9962, 0.375, 0.9919, 0.375, 0.9919, 0.375, 0.9963, 0.375, 0.7538, 0.375, 0.7581, 0.375, 0.7581, 0.375, 0.7537, 0.375, 0.7581, 0.375, 0.7581, 0.375, 0.7581, 0.375, 0.7581, 0.375, 0.7581, 0.375, 0.7581, 0.375, 0.9919, 0.375, 0.9919, 0.375, 0.9919, 0.375, 0.9919, 0.375, 0.9919, 0.375, 0.9919, 0.375, 0.75, 0.375, 0.0, 0.375, 0.125, 0.375, 0.625, 0.375, 0.0, 0.375, 0.0, 0.375, 0.125, 0.375, 0.125])
me_cube_014.update()
me_plane_001 = bpy.data.meshes.new('Plane.001')
me_plane_001.from_pydata([(-0.05, -1.5, 4.0), (-0.05, -1.5, 0.0), (-0.05, 1.5, 4.0), (-0.05, 1.5, 0.0), (0.05, 1.5, 4.0), (0.05, -1.5, 4.0), (0.05, -1.5, 0.0), (0.05, 1.5, 0.0)], [], [(0, 2, 3, 1), (5, 6, 7, 4), (1, 3, 7, 6), (2, 0, 5, 4), (3, 2, 4, 7), (0, 1, 6, 5)])
_uv = me_plane_001.uv_layers.new(name='UVMap')
_uv.uv.foreach_set('vector', [0.0, 0.0, 0.0, 1.0, 1.0, 1.0, 1.0, 0.0, 0.0, 0.0, 1.0, 0.0, 1.0, 1.0, 0.0, 1.0, 1.0, 0.0, 1.0, 1.0, 1.0, 1.0, 1.0, 0.0, 0.0, 1.0, 0.0, 0.0, 0.0, 0.0, 0.0, 1.0, 1.0, 1.0, 0.0, 1.0, 0.0, 1.0, 1.0, 1.0, 0.0, 0.0, 1.0, 0.0, 1.0, 0.0, 0.0, 0.0])
me_plane_001.update()
me_cube = bpy.data.meshes.new('Cube')
me_cube.from_pydata([(-0.5, -0.05, 0.0), (-0.5, -0.05, 4.0), (-0.5, 0.05, 0.0), (-0.5, 0.05, 4.0), (0.5, -0.05, 0.0), (0.5, -0.05, 4.0), (0.5, 0.05, 0.0), (0.5, 0.05, 4.0)], [], [(0, 1, 3, 2), (2, 3, 7, 6), (6, 7, 5, 4), (4, 5, 1, 0), (2, 6, 4, 0), (7, 3, 1, 5)])
_uv = me_cube.uv_layers.new(name='UVMap')
_uv.uv.foreach_set('vector', [0.375, 0.0, 0.625, 0.0, 0.625, 0.25, 0.375, 0.25, 0.375, 0.25, 0.625, 0.25, 0.625, 0.5, 0.375, 0.5, 0.375, 0.5, 0.625, 0.5, 0.625, 0.75, 0.375, 0.75, 0.375, 0.75, 0.625, 0.75, 0.625, 1.0, 0.375, 1.0, 0.125, 0.5, 0.375, 0.5, 0.375, 0.75, 0.125, 0.75, 0.625, 0.5, 0.875, 0.5, 0.875, 0.75, 0.625, 0.75])
me_cube.update()
me_cube_001 = bpy.data.meshes.new('Cube.001')
me_cube_001.from_pydata([(-4.0, -0.05, 0.0), (-4.0, -0.05, 4.0), (-4.0, 0.05, 0.0), (-4.0, 0.05, 4.0), (4.0, -0.05, 0.0), (4.0, -0.05, 4.0), (4.0, 0.05, 0.0), (4.0, 0.05, 4.0)], [], [(0, 1, 3, 2), (2, 3, 7, 6), (6, 7, 5, 4), (4, 5, 1, 0), (2, 6, 4, 0), (7, 3, 1, 5)])
_uv = me_cube_001.uv_layers.new(name='UVMap')
_uv.uv.foreach_set('vector', [0.375, 0.0, 0.625, 0.0, 0.625, 0.25, 0.375, 0.25, 0.375, 0.25, 0.625, 0.25, 0.625, 0.5, 0.375, 0.5, 0.375, 0.5, 0.625, 0.5, 0.625, 0.75, 0.375, 0.75, 0.375, 0.75, 0.625, 0.75, 0.625, 1.0, 0.375, 1.0, 0.125, 0.5, 0.375, 0.5, 0.375, 0.75, 0.125, 0.75, 0.625, 0.5, 0.875, 0.5, 0.875, 0.75, 0.625, 0.75])
me_cube_001.update()
me_cube_002 = bpy.data.meshes.new('Cube.002')
me_cube_002.from_pydata([(-2.0, -0.05, 0.0), (-2.0, -0.05, 1.0), (-2.0, 0.05, 0.0), (-2.0, 0.05, 1.0), (2.0, -0.05, 0.0), (2.0, -0.05, 1.0), (2.0, 0.05, 0.0), (2.0, 0.05, 1.0), (-2.0, -0.05, 4.0), (-2.0, 0.05, 4.0), (2.0, 0.05, 4.0), (2.0, -0.05, 4.0), (0.0, 0.05, 0.0), (0.0, 0.05, 1.0), (0.0, -0.05, 0.0), (0.0, -0.05, 1.0), (0.0, 0.05, 4.0), (0.0, -0.05, 4.0), (-2.0, -0.05, 2.5), (-2.0, 0.05, 2.5), (2.0, -0.05, 2.5), (2.0, 0.05, 2.5), (0.0, 0.05, 2.5), (0.0, -0.05, 2.5), (0.02, -0.05, 2.52), (1.98, -0.05, 2.52), (1.98, -0.05, 3.98), (0.02, -0.05, 3.98), (-0.02, 0.05, 2.52), (-1.98, 0.05, 2.52), (-1.98, 0.05, 3.98), (-0.02, 0.05, 3.98), (1.98, 0.05, 2.52), (0.02, 0.05, 2.52), (0.02, 0.05, 3.98), (1.98, 0.05, 3.98), (-1.98, -0.05, 2.52), (-0.02, -0.05, 2.52), (-0.02, -0.05, 3.98), (-1.98, -0.05, 3.98), (-1.98, -0.05, 1.02), (-0.02, -0.05, 1.02), (-0.02, -0.05, 2.48), (-1.98, -0.05, 2.48), (1.98, 0.05, 1.02), (0.02, 0.05, 1.02), (0.02, 0.05, 2.48), (1.98, 0.05, 2.48), (-0.02, 0.05, 1.02), (-1.98, 0.05, 1.02), (-1.98, 0.05, 2.48), (-0.02, 0.05, 2.48), (0.02, -0.05, 1.02), (1.98, -0.05, 1.02), (1.98, -0.05, 2.48), (0.02, -0.05, 2.48), (-1.98, 0.07, 2.52), (-0.02, 0.07, 2.52), (-0.02, 0.07, 3.98), (-1.98, 0.07, 3.98), (0.02, 0.07, 2.52), (1.98, 0.07, 2.52), (1.98, 0.07, 3.98), (0.02, 0.07, 3.98), (0.02, 0.07, 1.02), (1.98, 0.07, 1.02), (1.98, 0.07, 2.48), (0.02, 0.07, 2.48), (-1.98, 0.07, 1.02), (-0.02, 0.07, 1.02), (-0.02, 0.07, 2.48), (-1.98, 0.07, 2.48), (-0.04, 0.07, 2.54), (-1.96, 0.07, 2.54), (-1.96, 0.07, 3.96), (-0.04, 0.07, 3.96), (1.96, 0.07, 2.54), (0.04, 0.07, 2.54), (0.04, 0.07, 3.96), (1.96, 0.07, 3.96), (1.96, 0.07, 1.04), (0.04, 0.07, 1.04), (0.04, 0.07, 2.46), (1.96, 0.07, 2.46), (-0.04, 0.07, 1.04), (-1.96, 0.07, 1.04), (-1.96, 0.07, 2.46), (-0.04, 0.07, 2.46), (-1.96, 0.02, 2.54), (-0.04, 0.02, 2.54), (-0.04, 0.02, 3.96), (-1.96, 0.02, 3.96), (0.04, 0.02, 2.54), (1.96, 0.02, 2.54), (1.96, 0.02, 3.96), (0.04, 0.02, 3.96), (0.04, 0.02, 1.04), (1.96, 0.02, 1.04), (1.96, 0.02, 2.46), (0.04, 0.02, 2.46), (-1.96, 0.02, 1.04), (-0.04, 0.02, 1.04), (-0.04, 0.02, 2.46), (-1.96, 0.02, 2.46), (1.98, -0.07, 2.52), (0.02, -0.07, 2.52), (0.02, -0.07, 3.98), (1.98, -0.07, 3.98), (-0.02, -0.07, 2.52), (-1.98, -0.07, 2.52), (-1.98, -0.07, 3.98), (-0.02, -0.07, 3.98), (-0.02, -0.07, 1.02), (-1.98, -0.07, 1.02), (-1.98, -0.07, 2.48), (-0.02, -0.07, 2.48), (1.98, -0.07, 1.02), (0.02, -0.07, 1.02), (0.02, -0.07, 2.48), (1.98, -0.07, 2.48), (1.98, -0.07, 2.52), (0.02, -0.07, 2.52), (0.02, -0.07, 3.98), (1.98, -0.07, 3.98), (-0.02, -0.07, 2.52), (-1.98, -0.07, 2.52), (-1.98, -0.07, 3.98), (-0.02, -0.07, 3.98), (-0.02, -0.07, 1.02), (-1.98, -0.07, 1.02), (-1.98, -0.07, 2.48), (-0.02, -0.07, 2.48), (1.98, -0.07, 1.02), (0.02, -0.07, 1.02), (0.02, -0.07, 2.48), (1.98, -0.07, 2.48), (0.04, -0.07, 2.54), (1.96, -0.07, 2.54), (1.96, -0.07, 3.96), (0.04, -0.07, 3.96), (-1.96, -0.07, 2.54), (-0.04, -0.07, 2.54), (-0.04, -0.07, 3.96), (-1.96, -0.07, 3.96), (-1.96, -0.07, 1.04), (-0.04, -0.07, 1.04), (-0.04, -0.07, 2.46), (-1.96, -0.07, 2.46), (0.04, -0.07, 1.04), (1.96, -0.07, 1.04), (1.96, -0.07, 2.46), (0.04, -0.07, 2.46), (1.96, -0.02, 2.54), (0.04, -0.02, 2.54), (0.04, -0.02, 3.96), (1.96, -0.02, 3.96), (-0.04, -0.02, 2.54), (-1.96, -0.02, 2.54), (-1.96, -0.02, 3.96), (-0.04, -0.02, 3.96), (-0.04, -0.02, 1.04), (-1.96, -0.02, 1.04), (-1.96, -0.02, 2.46), (-0.04, -0.02, 2.46), (1.96, -0.02, 1.04), (0.04, -0.02, 1.04), (0.04, -0.02, 2.46), (1.96, -0.02, 2.46)], [], [(0, 1, 3, 2), (12, 13, 7, 6), (6, 7, 5, 4), (14, 15, 1, 0), (12, 6, 4, 14), (19, 18, 8, 9), (16, 9, 8, 17), (55, 52, 117, 118), (33, 34, 63, 60), (20, 21, 10, 11), (44, 45, 64, 65), (38, 39, 110, 111), (10, 16, 17, 11), (2, 12, 14, 0), (4, 5, 15, 14), (2, 3, 13, 12), (41, 42, 115, 112), (29, 30, 59, 56), (5, 7, 21, 20), (35, 32, 61, 62), (52, 53, 116, 117), (3, 1, 18, 19), (23, 20, 25, 24), (20, 11, 26, 25), (11, 17, 27, 26), (17, 23, 24, 27), (22, 19, 29, 28), (19, 9, 30, 29), (9, 16, 31, 30), (16, 22, 28, 31), (21, 22, 33, 32), (22, 16, 34, 33), (16, 10, 35, 34), (10, 21, 32, 35), (18, 23, 37, 36), (23, 17, 38, 37), (17, 8, 39, 38), (8, 18, 36, 39), (1, 15, 41, 40), (15, 23, 42, 41), (23, 18, 43, 42), (18, 1, 40, 43), (7, 13, 45, 44), (13, 22, 46, 45), (22, 21, 47, 46), (21, 7, 44, 47), (13, 3, 49, 48), (3, 19, 50, 49), (19, 22, 51, 50), (22, 13, 48, 51), (15, 5, 53, 52), (5, 20, 54, 53), (20, 23, 55, 54), (23, 15, 52, 55), (72, 73, 88, 89), (86, 87, 102, 103), (82, 83, 98, 99), (85, 86, 103, 100), (30, 31, 58, 59), (48, 49, 68, 69), (47, 44, 65, 66), (34, 35, 62, 63), (51, 48, 69, 70), (45, 46, 67, 64), (49, 50, 71, 68), (46, 47, 66, 67), (50, 51, 70, 71), (28, 29, 56, 57), (32, 33, 60, 61), (31, 28, 57, 58), (57, 56, 73, 72), (56, 59, 74, 73), (59, 58, 75, 74), (58, 57, 72, 75), (61, 60, 77, 76), (60, 63, 78, 77), (63, 62, 79, 78), (62, 61, 76, 79), (65, 64, 81, 80), (64, 67, 82, 81), (67, 66, 83, 82), (66, 65, 80, 83), (69, 68, 85, 84), (68, 71, 86, 85), (71, 70, 87, 86), (70, 69, 84, 87), (153, 152, 93, 92), (155, 154, 95, 94), (152, 155, 94, 93), (157, 156, 89, 88), (76, 77, 92, 93), (75, 72, 89, 90), (80, 81, 96, 97), (79, 76, 93, 94), (84, 85, 100, 101), (73, 74, 91, 88), (83, 80, 97, 98), (77, 78, 95, 92), (87, 84, 101, 102), (74, 75, 90, 91), (81, 82, 99, 96), (78, 79, 94, 95), (113, 112, 128, 129), (119, 118, 134, 135), (105, 104, 120, 121), (111, 110, 126, 127), (42, 43, 114, 115), (53, 54, 119, 116), (54, 55, 118, 119), (24, 25, 104, 105), (27, 24, 105, 106), (36, 37, 108, 109), (25, 26, 107, 104), (40, 41, 112, 113), (39, 36, 109, 110), (26, 27, 106, 107), (43, 40, 113, 114), (37, 38, 111, 108), (143, 140, 157, 158), (139, 136, 153, 154), (140, 141, 156, 157), (106, 105, 121, 122), (114, 113, 129, 130), (104, 107, 123, 120), (112, 115, 131, 128), (107, 106, 122, 123), (115, 114, 130, 131), (109, 108, 124, 125), (117, 116, 132, 133), (110, 109, 125, 126), (118, 117, 133, 134), (108, 111, 127, 124), (116, 119, 135, 132), (121, 120, 137, 136), (120, 123, 138, 137), (123, 122, 139, 138), (122, 121, 136, 139), (125, 124, 141, 140), (124, 127, 142, 141), (127, 126, 143, 142), (126, 125, 140, 143), (129, 128, 145, 144), (128, 131, 146, 145), (131, 130, 147, 146), (130, 129, 144, 147), (133, 132, 149, 148), (132, 135, 150, 149), (135, 134, 151, 150), (134, 133, 148, 151), (158, 157, 88, 91), (154, 153, 92, 95), (159, 158, 91, 90), (156, 159, 90, 89), (148, 149, 164, 165), (137, 138, 155, 152), (147, 144, 161, 162), (141, 142, 159, 156), (151, 148, 165, 166), (138, 139, 154, 155), (145, 146, 163, 160), (142, 143, 158, 159), (149, 150, 167, 164), (146, 147, 162, 163), (150, 151, 166, 167), (136, 137, 152, 153), (160, 163, 102, 101), (163, 162, 103, 102), (162, 161, 100, 103), (161, 160, 101, 100), (164, 167, 98, 97), (167, 166, 99, 98), (166, 165, 96, 99), (165, 164, 97, 96)])
_uv = me_cube_002.uv_layers.new(name='UVMap')
_uv.uv.foreach_set('vector', [0.375, 0.0, 0.625, 0.0, 0.625, 0.25, 0.375, 0.25, 0.375, 0.375, 0.625, 0.375, 0.625, 0.5, 0.375, 0.5, 0.375, 0.5, 0.625, 0.5, 0.625, 0.75, 0.375, 0.75, 0.375, 0.875, 0.625, 0.875, 0.625, 1.0, 0.375, 1.0, 0.25, 0.5, 0.375, 0.5, 0.375, 0.75, 0.25, 0.75, 0.625, 0.25, 0.625, 0.0, 0.625, 0.0, 0.625, 0.25, 0.75, 0.5, 0.875, 0.5, 0.875, 0.75, 0.75, 0.75, 0.625, 0.8737, 0.625, 0.8737, 0.625, 0.8737, 0.625, 0.8737, 0.625, 0.3763, 0.625, 0.3762, 0.625, 0.3762, 0.625, 0.3763, 0.625, 0.75, 0.625, 0.5, 0.625, 0.5, 0.625, 0.75, 0.625, 0.4987, 0.625, 0.3763, 0.625, 0.3763, 0.625, 0.4987, 0.625, 0.8762, 0.625, 0.9987, 0.625, 0.9987, 0.625, 0.8762, 0.625, 0.5, 0.75, 0.5, 0.75, 0.75, 0.625, 0.75, 0.125, 0.5, 0.25, 0.5, 0.25, 0.75, 0.125, 0.75, 0.375, 0.75, 0.625, 0.75, 0.625, 0.875, 0.375, 0.875, 0.375, 0.25, 0.625, 0.25, 0.625, 0.375, 0.375, 0.375, 0.625, 0.8763, 0.625, 0.8762, 0.625, 0.8762, 0.625, 0.8763, 0.625, 0.2512, 0.625, 0.2512, 0.625, 0.2512, 0.625, 0.2512, 0.625, 0.75, 0.625, 0.5, 0.625, 0.5, 0.625, 0.75, 0.625, 0.4987, 0.625, 0.4987, 0.625, 0.4987, 0.625, 0.4987, 0.625, 0.8737, 0.625, 0.7513, 0.625, 0.7513, 0.625, 0.8737, 0.625, 0.25, 0.625, 0.0, 0.625, 0.0, 0.625, 0.25, 0.625, 0.875, 0.625, 0.75, 0.625, 0.7513, 0.625, 0.8737, 0.625, 0.75, 0.625, 0.75, 0.625, 0.7512, 0.625, 0.7513, 0.625, 0.75, 0.625, 0.875, 0.625, 0.8737, 0.625, 0.7512, 0.625, 0.875, 0.625, 0.875, 0.625, 0.8737, 0.625, 0.8737, 0.625, 0.375, 0.625, 0.25, 0.625, 0.2512, 0.625, 0.3738, 0.625, 0.25, 0.625, 0.25, 0.625, 0.2512, 0.625, 0.2512, 0.625, 0.25, 0.625, 0.375, 0.625, 0.3738, 0.625, 0.2512, 0.625, 0.375, 0.625, 0.375, 0.625, 0.3738, 0.625, 0.3738, 0.625, 0.5, 0.625, 0.375, 0.625, 0.3763, 0.625, 0.4987, 0.625, 0.375, 0.625, 0.375, 0.625, 0.3762, 0.625, 0.3763, 0.625, 0.375, 0.625, 0.5, 0.625, 0.4987, 0.625, 0.3762, 0.625, 0.5, 0.625, 0.5, 0.625, 0.4987, 0.625, 0.4987, 0.625, 1.0, 0.625, 0.875, 0.625, 0.8763, 0.625, 0.9987, 0.625, 0.875, 0.625, 0.875, 0.625, 0.8762, 0.625, 0.8763, 0.625, 0.875, 0.625, 1.0, 0.625, 0.9987, 0.625, 0.8762, 0.625, 1.0, 0.625, 1.0, 0.625, 0.9987, 0.625, 0.9987, 0.625, 1.0, 0.625, 0.875, 0.625, 0.8763, 0.625, 0.9987, 0.625, 0.875, 0.625, 0.875, 0.625, 0.8762, 0.625, 0.8763, 0.625, 0.875, 0.625, 1.0, 0.625, 0.9987, 0.625, 0.8762, 0.625, 1.0, 0.625, 1.0, 0.625, 0.9987, 0.625, 0.9987, 0.625, 0.5, 0.625, 0.375, 0.625, 0.3763, 0.625, 0.4987, 0.625, 0.375, 0.625, 0.375, 0.625, 0.3762, 0.625, 0.3763, 0.625, 0.375, 0.625, 0.5, 0.625, 0.4987, 0.625, 0.3762, 0.625, 0.5, 0.625, 0.5, 0.625, 0.4987, 0.625, 0.4987, 0.625, 0.375, 0.625, 0.25, 0.625, 0.2512, 0.625, 0.3738, 0.625, 0.25, 0.625, 0.25, 0.625, 0.2512, 0.625, 0.2512, 0.625, 0.25, 0.625, 0.375, 0.625, 0.3738, 0.625, 0.2512, 0.625, 0.375, 0.625, 0.375, 0.625, 0.3738, 0.625, 0.3738, 0.625, 0.875, 0.625, 0.75, 0.625, 0.7513, 0.625, 0.8737, 0.625, 0.75, 0.625, 0.75, 0.625, 0.7512, 0.625, 0.7513, 0.625, 0.75, 0.625, 0.875, 0.625, 0.8737, 0.625, 0.7512, 0.625, 0.875, 0.625, 0.875, 0.625, 0.8737, 0.625, 0.8737, 0.625, 0.3725, 0.625, 0.2525, 0.625, 0.2525, 0.625, 0.3725, 0.625, 0.2525, 0.625, 0.3725, 0.625, 0.3725, 0.625, 0.2525, 0.625, 0.3775, 0.625, 0.4975, 0.625, 0.4975, 0.625, 0.3775, 0.625, 0.2525, 0.625, 0.2525, 0.625, 0.2525, 0.625, 0.2525, 0.625, 0.2512, 0.625, 0.3738, 0.625, 0.3738, 0.625, 0.2512, 0.625, 0.3738, 0.625, 0.2512, 0.625, 0.2512, 0.625, 0.3738, 0.625, 0.4987, 0.625, 0.4987, 0.625, 0.4987, 0.625, 0.4987, 0.625, 0.3762, 0.625, 0.4987, 0.625, 0.4987, 0.625, 0.3762, 0.625, 0.3738, 0.625, 0.3738, 0.625, 0.3738, 0.625, 0.3738, 0.625, 0.3763, 0.625, 0.3762, 0.625, 0.3762, 0.625, 0.3763, 0.625, 0.2512, 0.625, 0.2512, 0.625, 0.2512, 0.625, 0.2512, 0.625, 0.3762, 0.625, 0.4987, 0.625, 0.4987, 0.625, 0.3762, 0.625, 0.2512, 0.625, 0.3738, 0.625, 0.3738, 0.625, 0.2512, 0.625, 0.3738, 0.625, 0.2512, 0.625, 0.2512, 0.625, 0.3738, 0.625, 0.4987, 0.625, 0.3763, 0.625, 0.3763, 0.625, 0.4987, 0.625, 0.3738, 0.625, 0.3738, 0.625, 0.3738, 0.625, 0.3738, 0.625, 0.3738, 0.625, 0.2512, 0.625, 0.2525, 0.625, 0.3725, 0.625, 0.2512, 0.625, 0.2512, 0.625, 0.2525, 0.625, 0.2525, 0.625, 0.2512, 0.625, 0.3738, 0.625, 0.3725, 0.625, 0.2525, 0.625, 0.3738, 0.625, 0.3738, 0.625, 0.3725, 0.625, 0.3725, 0.625, 0.4987, 0.625, 0.3763, 0.625, 0.3775, 0.625, 0.4975, 0.625, 0.3763, 0.625, 0.3762, 0.625, 0.3775, 0.625, 0.3775, 0.625, 0.3762, 0.625, 0.4987, 0.625, 0.4975, 0.625, 0.3775, 0.625, 0.4987, 0.625, 0.4987, 0.625, 0.4975, 0.625, 0.4975, 0.625, 0.4987, 0.625, 0.3763, 0.625, 0.3775, 0.625, 0.4975, 0.625, 0.3763, 0.625, 0.3762, 0.625, 0.3775, 0.625, 0.3775, 0.625, 0.3762, 0.625, 0.4987, 0.625, 0.4975, 0.625, 0.3775, 0.625, 0.4987, 0.625, 0.4987, 0.625, 0.4975, 0.625, 0.4975, 0.625, 0.3738, 0.625, 0.2512, 0.625, 0.2525, 0.625, 0.3725, 0.625, 0.2512, 0.625, 0.2512, 0.625, 0.2525, 0.625, 0.2525, 0.625, 0.2512, 0.625, 0.3738, 0.625, 0.3725, 0.625, 0.2525, 0.625, 0.3738, 0.625, 0.3738, 0.625, 0.3725, 0.625, 0.3725, 0.625, 0.8725, 0.625, 0.7525, 0.625, 0.4975, 0.625, 0.3775, 0.625, 0.7525, 0.625, 0.8725, 0.625, 0.3775, 0.625, 0.4975, 0.625, 0.7525, 0.625, 0.7525, 0.625, 0.4975, 0.625, 0.4975, 0.625, 0.9975, 0.625, 0.8775, 0.625, 0.3725, 0.625, 0.2525, 0.625, 0.4975, 0.625, 0.3775, 0.625, 0.3775, 0.625, 0.4975, 0.625, 0.3725, 0.625, 0.3725, 0.625, 0.3725, 0.625, 0.3725, 0.625, 0.4975, 0.625, 0.3775, 0.625, 0.3775, 0.625, 0.4975, 0.625, 0.4975, 0.625, 0.4975, 0.625, 0.4975, 0.625, 0.4975, 0.625, 0.3725, 0.625, 0.2525, 0.625, 0.2525, 0.625, 0.3725, 0.625, 0.2525, 0.625, 0.2525, 0.625, 0.2525, 0.625, 0.2525, 0.625, 0.4975, 0.625, 0.4975, 0.625, 0.4975, 0.625, 0.4975, 0.625, 0.3775, 0.625, 0.3775, 0.625, 0.3775, 0.625, 0.3775, 0.625, 0.3725, 0.625, 0.3725, 0.625, 0.3725, 0.625, 0.3725, 0.625, 0.2525, 0.625, 0.3725, 0.625, 0.3725, 0.625, 0.2525, 0.625, 0.3775, 0.625, 0.3775, 0.625, 0.3775, 0.625, 0.3775, 0.625, 0.3775, 0.625, 0.4975, 0.625, 0.4975, 0.625, 0.3775, 0.625, 0.9987, 0.625, 0.8763, 0.625, 0.8763, 0.625, 0.9987, 0.625, 0.7512, 0.625, 0.8737, 0.625, 0.8737, 0.625, 0.7512, 0.625, 0.8737, 0.625, 0.7513, 0.625, 0.7513, 0.625, 0.8737, 0.625, 0.8762, 0.625, 0.9987, 0.625, 0.9987, 0.625, 0.8762, 0.625, 0.8762, 0.625, 0.9987, 0.625, 0.9987, 0.625, 0.8762, 0.625, 0.7513, 0.625, 0.7512, 0.625, 0.7512, 0.625, 0.7513, 0.625, 0.7512, 0.625, 0.8737, 0.625, 0.8737, 0.625, 0.7512, 0.625, 0.8737, 0.625, 0.7513, 0.625, 0.7513, 0.625, 0.8737, 0.625, 0.8737, 0.625, 0.8737, 0.625, 0.8737, 0.625, 0.8737, 0.625, 0.9987, 0.625, 0.8763, 0.625, 0.8763, 0.625, 0.9987, 0.625, 0.7513, 0.625, 0.7512, 0.625, 0.7512, 0.625, 0.7513, 0.625, 0.9987, 0.625, 0.8763, 0.625, 0.8763, 0.625, 0.9987, 0.625, 0.9987, 0.625, 0.9987, 0.625, 0.9987, 0.625, 0.9987, 0.625, 0.7512, 0.625, 0.8737, 0.625, 0.8737, 0.625, 0.7512, 0.625, 0.9987, 0.625, 0.9987, 0.625, 0.9987, 0.625, 0.9987, 0.625, 0.8763, 0.625, 0.8762, 0.625, 0.8762, 0.625, 0.8763, 0.625, 0.9975, 0.625, 0.9975, 0.625, 0.9975, 0.625, 0.9975, 0.625, 0.8725, 0.625, 0.8725, 0.625, 0.8725, 0.625, 0.8725, 0.625, 0.9975, 0.625, 0.8775, 0.625, 0.8775, 0.625, 0.9975, 0.625, 0.8737, 0.625, 0.8737, 0.625, 0.8737, 0.625, 0.8737, 0.625, 0.9987, 0.625, 0.9987, 0.625, 0.9987, 0.625, 0.9987, 0.625, 0.7513, 0.625, 0.7512, 0.625, 0.7512, 0.625, 0.7513, 0.625, 0.8763, 0.625, 0.8762, 0.625, 0.8762, 0.625, 0.8763, 0.625, 0.7512, 0.625, 0.8737, 0.625, 0.8737, 0.625, 0.7512, 0.625, 0.8762, 0.625, 0.9987, 0.625, 0.9987, 0.625, 0.8762, 0.625, 0.9987, 0.625, 0.8763, 0.625, 0.8763, 0.625, 0.9987, 0.625, 0.8737, 0.625, 0.7513, 0.625, 0.7513, 0.625, 0.8737, 0.625, 0.9987, 0.625, 0.9987, 0.625, 0.9987, 0.625, 0.9987, 0.625, 0.8737, 0.625, 0.8737, 0.625, 0.8737, 0.625, 0.8737, 0.625, 0.8763, 0.625, 0.8762, 0.625, 0.8762, 0.625, 0.8763, 0.625, 0.7513, 0.625, 0.7512, 0.625, 0.7512, 0.625, 0.7513, 0.625, 0.8737, 0.625, 0.7513, 0.625, 0.7525, 0.625, 0.8725, 0.625, 0.7513, 0.625, 0.7512, 0.625, 0.7525, 0.625, 0.7525, 0.625, 0.7512, 0.625, 0.8737, 0.625, 0.8725, 0.625, 0.7525, 0.625, 0.8737, 0.625, 0.8737, 0.625, 0.8725, 0.625, 0.8725, 0.625, 0.9987, 0.625, 0.8763, 0.625, 0.8775, 0.625, 0.9975, 0.625, 0.8763, 0.625, 0.8762, 0.625, 0.8775, 0.625, 0.8775, 0.625, 0.8762, 0.625, 0.9987, 0.625, 0.9975, 0.625, 0.8775, 0.625, 0.9987, 0.625, 0.9987, 0.625, 0.9975, 0.625, 0.9975, 0.625, 0.9987, 0.625, 0.8763, 0.625, 0.8775, 0.625, 0.9975, 0.625, 0.8763, 0.625, 0.8762, 0.625, 0.8775, 0.625, 0.8775, 0.625, 0.8762, 0.625, 0.9987, 0.625, 0.9975, 0.625, 0.8775, 0.625, 0.9987, 0.625, 0.9987, 0.625, 0.9975, 0.625, 0.9975, 0.625, 0.8737, 0.625, 0.7513, 0.625, 0.7525, 0.625, 0.8725, 0.625, 0.7513, 0.625, 0.7512, 0.625, 0.7525, 0.625, 0.7525, 0.625, 0.7512, 0.625, 0.8737, 0.625, 0.8725, 0.625, 0.7525, 0.625, 0.8737, 0.625, 0.8737, 0.625, 0.8725, 0.625, 0.8725, 0.625, 0.9975, 0.625, 0.9975, 0.625, 0.2525, 0.625, 0.2525, 0.625, 0.8725, 0.625, 0.8725, 0.625, 0.3775, 0.625, 0.3775, 0.625, 0.8775, 0.625, 0.9975, 0.625, 0.2525, 0.625, 0.3725, 0.625, 0.8775, 0.625, 0.8775, 0.625, 0.3725, 0.625, 0.3725, 0.625, 0.8725, 0.625, 0.7525, 0.625, 0.7525, 0.625, 0.8725, 0.625, 0.7525, 0.625, 0.7525, 0.625, 0.7525, 0.625, 0.7525, 0.625, 0.9975, 0.625, 0.9975, 0.625, 0.9975, 0.625, 0.9975, 0.625, 0.8775, 0.625, 0.8775, 0.625, 0.8775, 0.625, 0.8775, 0.625, 0.8725, 0.625, 0.8725, 0.625, 0.8725, 0.625, 0.8725, 0.625, 0.7525, 0.625, 0.8725, 0.625, 0.8725, 0.625, 0.7525, 0.625, 0.8775, 0.625, 0.8775, 0.625, 0.8775, 0.625, 0.8775, 0.625, 0.8775, 0.625, 0.9975, 0.625, 0.9975, 0.625, 0.8775, 0.625, 0.7525, 0.625, 0.7525, 0.625, 0.7525, 0.625, 0.7525, 0.625, 0.8775, 0.625, 0.9975, 0.625, 0.9975, 0.625, 0.8775, 0.625, 0.7525, 0.625, 0.8725, 0.625, 0.8725, 0.625, 0.7525, 0.625, 0.8725, 0.625, 0.7525, 0.625, 0.7525, 0.625, 0.8725, 0.625, 0.8775, 0.625, 0.8775, 0.625, 0.3725, 0.625, 0.3725, 0.625, 0.8775, 0.625, 0.9975, 0.625, 0.2525, 0.625, 0.3725, 0.625, 0.9975, 0.625, 0.9975, 0.625, 0.2525, 0.625, 0.2525, 0.625, 0.9975, 0.625, 0.8775, 0.625, 0.3725, 0.625, 0.2525, 0.625, 0.7525, 0.625, 0.7525, 0.625, 0.4975, 0.625, 0.4975, 0.625, 0.7525, 0.625, 0.8725, 0.625, 0.3775, 0.625, 0.4975, 0.625, 0.8725, 0.625, 0.8725, 0.625, 0.3775, 0.625, 0.3775, 0.625, 0.8725, 0.625, 0.7525, 0.625, 0.4975, 0.625, 0.3775])
me_cube_002.update()
me_cube_003 = bpy.data.meshes.new('Cube.003')
me_cube_003.from_pydata([(-0.5, -0.05, 0.0), (-0.5, -0.05, 4.0), (-0.5, 0.05, 0.0), (-0.5, 0.05, 4.0), (0.5, -0.05, 0.0), (0.5, -0.05, 4.0), (0.5, 0.05, 0.0), (0.5, 0.05, 4.0)], [], [(0, 1, 3, 2), (2, 3, 7, 6), (6, 7, 5, 4), (4, 5, 1, 0), (2, 6, 4, 0), (7, 3, 1, 5)])
_uv = me_cube_003.uv_layers.new(name='UVMap')
_uv.uv.foreach_set('vector', [0.375, 0.0, 0.625, 0.0, 0.625, 0.25, 0.375, 0.25, 0.375, 0.25, 0.625, 0.25, 0.625, 0.5, 0.375, 0.5, 0.375, 0.5, 0.625, 0.5, 0.625, 0.75, 0.375, 0.75, 0.375, 0.75, 0.625, 0.75, 0.625, 1.0, 0.375, 1.0, 0.125, 0.5, 0.375, 0.5, 0.375, 0.75, 0.125, 0.75, 0.625, 0.5, 0.875, 0.5, 0.875, 0.75, 0.625, 0.75])
me_cube_003.update()
me_cube_004 = bpy.data.meshes.new('Cube.004')
me_cube_004.from_pydata([(-1.0, -0.05, 0.0), (-1.0, -0.05, 1.0), (-1.0, 0.05, 0.0), (-1.0, 0.05, 1.0), (1.0, -0.05, 0.0), (1.0, -0.05, 1.0), (1.0, 0.05, 0.0), (1.0, 0.05, 1.0)], [], [(0, 1, 3, 2), (2, 3, 7, 6), (6, 7, 5, 4), (4, 5, 1, 0), (2, 6, 4, 0), (7, 3, 1, 5)])
_uv = me_cube_004.uv_layers.new(name='UVMap')
_uv.uv.foreach_set('vector', [0.375, 0.0, 0.625, 0.0, 0.625, 0.25, 0.375, 0.25, 0.375, 0.25, 0.625, 0.25, 0.625, 0.5, 0.375, 0.5, 0.375, 0.5, 0.625, 0.5, 0.625, 0.75, 0.375, 0.75, 0.375, 0.75, 0.625, 0.75, 0.625, 1.0, 0.375, 1.0, 0.125, 0.5, 0.375, 0.5, 0.375, 0.75, 0.125, 0.75, 0.625, 0.5, 0.875, 0.5, 0.875, 0.75, 0.625, 0.75])
me_cube_004.update()
me_plane_005 = bpy.data.meshes.new('Plane.005')
me_plane_005.from_pydata([(-0.05, -0.2, 4.0), (-0.05, -0.2, 0.0), (-0.05, 0.2, 4.0), (-0.05, 0.2, 0.0), (0.05, 0.2, 4.0), (0.05, -0.2, 4.0), (0.05, -0.2, 0.0), (0.05, 0.2, 0.0)], [], [(0, 2, 3, 1), (5, 6, 7, 4), (1, 3, 7, 6), (2, 0, 5, 4), (3, 2, 4, 7), (0, 1, 6, 5)])
_uv = me_plane_005.uv_layers.new(name='UVMap')
_uv.uv.foreach_set('vector', [0.0, 0.0, 0.0, 1.0, 1.0, 1.0, 1.0, 0.0, 0.0, 0.0, 1.0, 0.0, 1.0, 1.0, 0.0, 1.0, 1.0, 0.0, 1.0, 1.0, 1.0, 1.0, 1.0, 0.0, 0.0, 1.0, 0.0, 0.0, 0.0, 0.0, 0.0, 1.0, 1.0, 1.0, 0.0, 1.0, 0.0, 1.0, 1.0, 1.0, 0.0, 0.0, 1.0, 0.0, 1.0, 0.0, 0.0, 0.0])
me_plane_005.update()
me_plane_007 = bpy.data.meshes.new('Plane.007')
me_plane_007.from_pydata([(-0.05, -0.75, 4.0), (-0.05, -0.75, 0.0), (-0.05, 0.75, 4.0), (-0.05, 0.75, 0.0), (0.05, 0.75, 4.0), (0.05, -0.75, 4.0), (0.05, -0.75, 0.0), (0.05, 0.75, 0.0)], [], [(0, 2, 3, 1), (5, 6, 7, 4), (1, 3, 7, 6), (2, 0, 5, 4), (3, 2, 4, 7), (0, 1, 6, 5)])
_uv = me_plane_007.uv_layers.new(name='UVMap')
_uv.uv.foreach_set('vector', [0.0, 0.0, 0.0, 1.0, 1.0, 1.0, 1.0, 0.0, 0.0, 0.0, 1.0, 0.0, 1.0, 1.0, 0.0, 1.0, 1.0, 0.0, 1.0, 1.0, 1.0, 1.0, 1.0, 0.0, 0.0, 1.0, 0.0, 0.0, 0.0, 0.0, 0.0, 1.0, 1.0, 1.0, 0.0, 1.0, 0.0, 1.0, 1.0, 1.0, 0.0, 0.0, 1.0, 0.0, 1.0, 0.0, 0.0, 0.0])
me_plane_007.update()
me_plane_008 = bpy.data.meshes.new('Plane.008')
me_plane_008.from_pydata([(-0.05, -0.55, 1.5), (-0.05, -0.55, 0.0), (-0.05, 0.55, 1.5), (-0.05, 0.55, 0.0), (0.05, 0.55, 1.5), (0.05, -0.55, 1.5), (0.05, -0.55, 0.0), (0.05, 0.55, 0.0)], [], [(0, 2, 3, 1), (5, 6, 7, 4), (1, 3, 7, 6), (2, 0, 5, 4), (3, 2, 4, 7), (0, 1, 6, 5)])
_uv = me_plane_008.uv_layers.new(name='UVMap')
_uv.uv.foreach_set('vector', [0.0, 0.0, 0.0, 1.0, 1.0, 1.0, 1.0, 0.0, 0.0, 0.0, 1.0, 0.0, 1.0, 1.0, 0.0, 1.0, 1.0, 0.0, 1.0, 1.0, 1.0, 1.0, 1.0, 0.0, 0.0, 1.0, 0.0, 0.0, 0.0, 0.0, 0.0, 1.0, 1.0, 1.0, 0.0, 1.0, 0.0, 1.0, 1.0, 1.0, 0.0, 0.0, 1.0, 0.0, 1.0, 0.0, 0.0, 0.0])
me_plane_008.update()
me_plane_004 = bpy.data.meshes.new('Plane.004')
me_plane_004.from_pydata([(-0.05, -0.2, 4.0), (-0.05, -0.2, 0.0), (-0.05, 0.2, 4.0), (-0.05, 0.2, 0.0), (0.05, 0.2, 4.0), (0.05, -0.2, 4.0), (0.05, -0.2, 0.0), (0.05, 0.2, 0.0)], [], [(0, 2, 3, 1), (5, 6, 7, 4), (1, 3, 7, 6), (2, 0, 5, 4), (3, 2, 4, 7), (0, 1, 6, 5)])
_uv = me_plane_004.uv_layers.new(name='UVMap')
_uv.uv.foreach_set('vector', [0.0, 0.0, 0.0, 1.0, 1.0, 1.0, 1.0, 0.0, 0.0, 0.0, 1.0, 0.0, 1.0, 1.0, 0.0, 1.0, 1.0, 0.0, 1.0, 1.0, 1.0, 1.0, 1.0, 0.0, 0.0, 1.0, 0.0, 0.0, 0.0, 0.0, 0.0, 1.0, 1.0, 1.0, 0.0, 1.0, 0.0, 1.0, 1.0, 1.0, 0.0, 0.0, 1.0, 0.0, 1.0, 0.0, 0.0, 0.0])
me_plane_004.update()
me_cube_015 = bpy.data.meshes.new('Cube.015')
me_cube_015.from_pydata([(-1.0, -0.05, 3.0), (-1.0, 0.05, 3.0), (1.0, 0.05, 3.0), (-1.0, 0.05, 0.0), (1.0, -0.05, 3.0), (1.0, 0.05, 0.0), (-1.0, 0.07, 3.0), (1.0, 0.07, 3.0), (-1.0, 0.07, 0.0), (-1.0, -0.05, 0.0), (1.0, 0.07, 0.0), (1.0, -0.05, 0.0), (-1.0, -0.07, 3.0), (1.0, -0.07, 3.0), (-1.0, -0.07, 0.0), (1.0, -0.07, 0.0), (0.97, -0.07, 2.97), (-0.97, -0.07, 2.97), (-0.97, -0.07, 0.0), (0.97, -0.07, 0.0), (-0.97, -0.09, 2.97), (0.97, -0.09, 2.97), (0.97, -0.09, 0.0), (-0.97, -0.09, 0.0), (0.885, -0.09, 2.885), (-0.885, -0.09, 2.885), (-0.885, -0.09, 0.0), (0.885, -0.09, 0.0), (-1.0, 0.0, 3.0), (-0.885, 0.0, 0.0), (-0.885, 0.0, 2.885), (1.0, 0.0, 3.0), (-1.0, 0.0, 0.0), (1.0, 0.0, 0.0), (0.885, 0.0, 2.885), (0.885, 0.0, 0.0), (0.97, 0.07, 2.97), (-0.97, 0.07, 2.97), (-0.97, 0.07, 0.0), (0.97, 0.07, 0.0), (-0.97, 0.09, 2.97), (0.97, 0.09, 2.97), (0.97, 0.09, 0.0), (-0.97, 0.09, 0.0), (0.885, 0.09, 2.885), (-0.885, 0.09, 2.885), (-0.885, 0.09, 0.0), (0.885, 0.09, 0.0)], [], [(31, 33, 5, 2), (1, 6, 8, 3), (7, 36, 37, 6), (31, 4, 11, 33), (0, 9, 14, 12), (11, 4, 13, 15), (4, 0, 12, 13), (13, 12, 17, 16), (12, 14, 18, 17), (15, 13, 16, 19), (19, 16, 21, 22), (17, 18, 23, 20), (16, 17, 20, 21), (21, 20, 25, 24), (20, 23, 26, 25), (22, 21, 24, 27), (2, 7, 6, 1), (5, 10, 7, 2), (27, 24, 34, 35), (6, 37, 38, 8), (24, 25, 30, 34), (25, 26, 29, 30), (4, 31, 28, 0), (0, 28, 32, 9), (10, 39, 36, 7), (39, 42, 41, 36), (37, 40, 43, 38), (36, 41, 40, 37), (41, 44, 45, 40), (40, 45, 46, 43), (42, 47, 44, 41), (47, 35, 34, 44), (44, 34, 30, 45), (45, 30, 29, 46), (2, 1, 28, 31), (1, 3, 32, 28)])
me_cube_015.polygons.foreach_set('use_smooth', [True] * 36)
_k = set([(0, 12), (0, 28), (1, 6), (1, 28), (2, 7), (2, 31), (4, 13), (4, 31), (6, 7), (6, 8), (7, 10), (12, 13), (12, 14), (13, 15), (16, 17), (16, 19), (16, 21), (17, 18), (17, 20), (20, 21), (20, 23), (21, 22), (24, 25), (24, 27), (24, 34), (25, 26), (25, 30), (30, 45), (34, 44), (36, 37), (36, 39), (36, 41), (37, 38), (37, 40), (40, 41), (40, 43), (41, 42), (44, 45), (44, 47), (45, 46)])
me_cube_015.attributes.new('sharp_edge', 'BOOLEAN', 'EDGE').data.foreach_set('value', [ (min(e.vertices), max(e.vertices)) in _k for e in me_cube_015.edges])
_uv = me_cube_015.uv_layers.new(name='UVMap')
_uv.uv.foreach_set('vector', [0.375, 0.625, 0.375, 0.625, 0.375, 0.75, 0.375, 0.75, 0.375, 0.0, 0.375, 0.0, 0.375, 0.0, 0.375, 0.0, 0.375, 0.75, 0.375, 0.7537, 0.375, 0.9962, 0.375, 1.0, 0.375, 0.625, 0.375, 0.75, 0.375, 0.75, 0.375, 0.625, 0.375, 0.0, 0.375, 0.0, 0.375, 0.0, 0.375, 0.0, 0.375, 0.75, 0.375, 0.75, 0.375, 0.75, 0.375, 0.75, 0.375, 0.75, 0.375, 1.0, 0.375, 1.0, 0.375, 0.75, 0.375, 0.75, 0.375, 1.0, 0.375, 0.9962, 0.375, 0.7537, 0.375, 1.0, 0.375, 1.0, 0.375, 0.9963, 0.375, 0.9962, 0.375, 0.75, 0.375, 0.75, 0.375, 0.7537, 0.375, 0.7538, 0.375, 0.7538, 0.375, 0.7537, 0.375, 0.7537, 0.375, 0.7538, 0.375, 0.9962, 0.375, 0.9963, 0.375, 0.9963, 0.375, 0.9962, 0.375, 0.7537, 0.375, 0.9962, 0.375, 0.9962, 0.375, 0.7537, 0.375, 0.7537, 0.375, 0.9962, 0.375, 0.9919, 0.375, 0.7581, 0.375, 0.9962, 0.375, 0.9963, 0.375, 0.9919, 0.375, 0.9919, 0.375, 0.7538, 0.375, 0.7537, 0.375, 0.7581, 0.375, 0.7581, 0.375, 0.75, 0.375, 0.75, 0.375, 1.0, 0.375, 1.0, 0.375, 0.75, 0.375, 0.75, 0.375, 0.75, 0.375, 0.75, 0.375, 0.7581, 0.375, 0.7581, 0.375, 0.7581, 0.375, 0.7581, 0.375, 1.0, 0.375, 0.9962, 0.375, 0.9963, 0.375, 1.0, 0.375, 0.7581, 0.375, 0.9919, 0.375, 0.9919, 0.375, 0.7581, 0.375, 0.9919, 0.375, 0.9919, 0.375, 0.9919, 0.375, 0.9919, 0.375, 0.75, 0.375, 0.625, 0.375, 0.125, 0.375, 0.0, 0.375, 0.0, 0.375, 0.125, 0.375, 0.125, 0.375, 0.0, 0.375, 0.75, 0.375, 0.7538, 0.375, 0.7537, 0.375, 0.75, 0.375, 0.7538, 0.375, 0.7538, 0.375, 0.7537, 0.375, 0.7537, 0.375, 0.9962, 0.375, 0.9962, 0.375, 0.9963, 0.375, 0.9963, 0.375, 0.7537, 0.375, 0.7537, 0.375, 0.9962, 0.375, 0.9962, 0.375, 0.7537, 0.375, 0.7581, 0.375, 0.9919, 0.375, 0.9962, 0.375, 0.9962, 0.375, 0.9919, 0.375, 0.9919, 0.375, 0.9963, 0.375, 0.7538, 0.375, 0.7581, 0.375, 0.7581, 0.375, 0.7537, 0.375, 0.7581, 0.375, 0.7581, 0.375, 0.7581, 0.375, 0.7581, 0.375, 0.7581, 0.375, 0.7581, 0.375, 0.9919, 0.375, 0.9919, 0.375, 0.9919, 0.375, 0.9919, 0.375, 0.9919, 0.375, 0.9919, 0.375, 0.75, 0.375, 0.0, 0.375, 0.125, 0.375, 0.625, 0.375, 0.0, 0.375, 0.0, 0.375, 0.125, 0.375, 0.125])
me_cube_015.update()
me_cube_016 = bpy.data.meshes.new('Cube.016')
me_cube_016.from_pydata([(-1.96, -0.07, 1.04), (-0.04, -0.07, 1.04), (-0.04, -0.02, 1.04), (-1.96, -0.02, 1.04)], [], [(0, 1, 2, 3)])
_uv = me_cube_016.uv_layers.new(name='UVMap')
_uv.uv.foreach_set('vector', [0.625, 0.9975, 0.625, 0.8775, 0.625, 0.8775, 0.625, 0.9975])
me_cube_016.update()
me_cube_017 = bpy.data.meshes.new('Cube.017')
me_cube_017.from_pydata([(-0.215, -0.05, 3.0), (-0.215, 0.05, 3.0), (1.0, 0.05, 3.0), (-0.215, 0.05, 0.5), (1.0, -0.05, 3.0), (1.0, 0.05, 0.5), (-0.215, 0.07, 3.0), (1.0, 0.07, 3.0), (-0.215, 0.07, 0.5), (-0.215, -0.05, 0.5), (1.0, 0.07, 0.5), (1.0, -0.05, 0.5), (-0.215, -0.07, 3.0), (1.0, -0.07, 3.0), (-0.215, -0.07, 0.5), (1.0, -0.07, 0.5), (0.97, -0.07, 2.97), (-0.185, -0.07, 2.97), (-0.185, -0.07, 0.5), (0.97, -0.07, 0.5), (-0.185, -0.09, 2.97), (0.97, -0.09, 2.97), (0.97, -0.09, 0.5), (-0.185, -0.09, 0.5), (0.885, -0.09, 2.885), (-0.1, -0.09, 2.885), (-0.1, -0.09, 0.5), (0.885, -0.09, 0.5), (-0.215, 5.926e-08, 3.0), (-0.1, 5.926e-08, 0.5), (-0.1, 5.926e-08, 2.885), (1.0, 0.0, 3.0), (-0.215, 5.926e-08, 0.5), (1.0, 0.0, 0.5), (0.885, 0.0, 2.885), (0.885, 0.0, 0.5), (0.97, 0.07, 2.97), (-0.185, 0.07, 2.97), (-0.185, 0.07, 0.5), (0.97, 0.07, 0.5), (-0.185, 0.09, 2.97), (0.97, 0.09, 2.97), (0.97, 0.09, 0.5), (-0.185, 0.09, 0.5), (0.885, 0.09, 2.885), (-0.1, 0.09, 2.885), (-0.1, 0.09, 0.5), (0.885, 0.09, 0.5)], [], [(31, 33, 5, 2), (1, 6, 8, 3), (7, 36, 37, 6), (31, 4, 11, 33), (0, 9, 14, 12), (11, 4, 13, 15), (4, 0, 12, 13), (13, 12, 17, 16), (12, 14, 18, 17), (15, 13, 16, 19), (19, 16, 21, 22), (17, 18, 23, 20), (16, 17, 20, 21), (21, 20, 25, 24), (20, 23, 26, 25), (22, 21, 24, 27), (2, 7, 6, 1), (5, 10, 7, 2), (27, 24, 34, 35), (6, 37, 38, 8), (24, 25, 30, 34), (25, 26, 29, 30), (4, 31, 28, 0), (0, 28, 32, 9), (10, 39, 36, 7), (39, 42, 41, 36), (37, 40, 43, 38), (36, 41, 40, 37), (41, 44, 45, 40), (40, 45, 46, 43), (42, 47, 44, 41), (47, 35, 34, 44), (44, 34, 30, 45), (45, 30, 29, 46), (2, 1, 28, 31), (1, 3, 32, 28)])
me_cube_017.polygons.foreach_set('use_smooth', [True] * 36)
_k = set([(0, 12), (0, 28), (1, 6), (1, 28), (2, 7), (2, 31), (4, 13), (4, 31), (6, 7), (6, 8), (7, 10), (12, 13), (12, 14), (13, 15), (16, 17), (16, 19), (16, 21), (17, 18), (17, 20), (20, 21), (20, 23), (21, 22), (24, 25), (24, 27), (24, 34), (25, 26), (25, 30), (30, 45), (34, 44), (36, 37), (36, 39), (36, 41), (37, 38), (37, 40), (40, 41), (40, 43), (41, 42), (44, 45), (44, 47), (45, 46)])
me_cube_017.attributes.new('sharp_edge', 'BOOLEAN', 'EDGE').data.foreach_set('value', [ (min(e.vertices), max(e.vertices)) in _k for e in me_cube_017.edges])
_uv = me_cube_017.uv_layers.new(name='UVMap')
_uv.uv.foreach_set('vector', [0.375, 0.625, 0.375, 0.625, 0.375, 0.75, 0.375, 0.75, 0.375, 0.0, 0.375, 0.0, 0.375, 0.0, 0.375, 0.0, 0.375, 0.75, 0.375, 0.7537, 0.375, 0.9962, 0.375, 1.0, 0.375, 0.625, 0.375, 0.75, 0.375, 0.75, 0.375, 0.625, 0.375, 0.0, 0.375, 0.0, 0.375, 0.0, 0.375, 0.0, 0.375, 0.75, 0.375, 0.75, 0.375, 0.75, 0.375, 0.75, 0.375, 0.75, 0.375, 1.0, 0.375, 1.0, 0.375, 0.75, 0.375, 0.75, 0.375, 1.0, 0.375, 0.9962, 0.375, 0.7537, 0.375, 1.0, 0.375, 1.0, 0.375, 0.9963, 0.375, 0.9962, 0.375, 0.75, 0.375, 0.75, 0.375, 0.7537, 0.375, 0.7538, 0.375, 0.7538, 0.375, 0.7537, 0.375, 0.7537, 0.375, 0.7538, 0.375, 0.9962, 0.375, 0.9963, 0.375, 0.9963, 0.375, 0.9962, 0.375, 0.7537, 0.375, 0.9962, 0.375, 0.9962, 0.375, 0.7537, 0.375, 0.7537, 0.375, 0.9962, 0.375, 0.9919, 0.375, 0.7581, 0.375, 0.9962, 0.375, 0.9963, 0.375, 0.9919, 0.375, 0.9919, 0.375, 0.7538, 0.375, 0.7537, 0.375, 0.7581, 0.375, 0.7581, 0.375, 0.75, 0.375, 0.75, 0.375, 1.0, 0.375, 1.0, 0.375, 0.75, 0.375, 0.75, 0.375, 0.75, 0.375, 0.75, 0.375, 0.7581, 0.375, 0.7581, 0.375, 0.7581, 0.375, 0.7581, 0.375, 1.0, 0.375, 0.9962, 0.375, 0.9963, 0.375, 1.0, 0.375, 0.7581, 0.375, 0.9919, 0.375, 0.9919, 0.375, 0.7581, 0.375, 0.9919, 0.375, 0.9919, 0.375, 0.9919, 0.375, 0.9919, 0.375, 0.75, 0.375, 0.625, 0.375, 0.125, 0.375, 0.0, 0.375, 0.0, 0.375, 0.125, 0.375, 0.125, 0.375, 0.0, 0.375, 0.75, 0.375, 0.7538, 0.375, 0.7537, 0.375, 0.75, 0.375, 0.7538, 0.375, 0.7538, 0.375, 0.7537, 0.375, 0.7537, 0.375, 0.9962, 0.375, 0.9962, 0.375, 0.9963, 0.375, 0.9963, 0.375, 0.7537, 0.375, 0.7537, 0.375, 0.9962, 0.375, 0.9962, 0.375, 0.7537, 0.375, 0.7581, 0.375, 0.9919, 0.375, 0.9962, 0.375, 0.9962, 0.375, 0.9919, 0.375, 0.9919, 0.375, 0.9963, 0.375, 0.7538, 0.375, 0.7581, 0.375, 0.7581, 0.375, 0.7537, 0.375, 0.7581, 0.375, 0.7581, 0.375, 0.7581, 0.375, 0.7581, 0.375, 0.7581, 0.375, 0.7581, 0.375, 0.9919, 0.375, 0.9919, 0.375, 0.9919, 0.375, 0.9919, 0.375, 0.9919, 0.375, 0.9919, 0.375, 0.75, 0.375, 0.0, 0.375, 0.125, 0.375, 0.625, 0.375, 0.0, 0.375, 0.0, 0.375, 0.125, 0.375, 0.125])
me_cube_017.update()
arm_metarig = bpy.data.armatures.new('metarig')  # bones are not reproduced

# ---- objects
ob_floor = bpy.data.objects.new('Floor', me_plane)
ob_metarig = bpy.data.objects.new('metarig', arm_metarig)
ob_roomb_wall_001 = bpy.data.objects.new('RoomB-Wall.001', me_plane_002)
ob_rooma_wall_001 = bpy.data.objects.new('RoomA-Wall.001', me_plane_003)
ob_rooma_wall_002 = bpy.data.objects.new('RoomA-Wall.002', me_cube_005)
ob_rooma_wall_003 = bpy.data.objects.new('RoomA-Wall.003', me_plane_006)
ob_rooma_wall_004 = bpy.data.objects.new('RoomA-Wall.004', me_plane_009)
ob_rooma_wall_005 = bpy.data.objects.new('RoomA-Wall.005', me_plane_010)
ob_rooma_wall_006 = bpy.data.objects.new('RoomA-Wall.006', me_cube_006)
ob_rooma_wall_007 = bpy.data.objects.new('RoomA-Wall.007', me_cube_007)
ob_roomb_wall_002 = bpy.data.objects.new('RoomB-Wall.002', me_plane_011)
ob_roomb_wall_003 = bpy.data.objects.new('RoomB-Wall.003', me_plane_012)
ob_roomb_wall_004 = bpy.data.objects.new('RoomB-Wall.004', me_cube_008)
ob_rooma_wall_008 = bpy.data.objects.new('RoomA-Wall.008', me_cube_009)
ob_rooma_wall_009 = bpy.data.objects.new('RoomA-Wall.009', me_cube_010)
ob_rooma_wall_010 = bpy.data.objects.new('RoomA-Wall.010', me_cube_011)
ob_rooma_doorframe_001 = bpy.data.objects.new('RoomA-DoorFrame.001', me_cube_013)
ob_roomb_doorframe_001 = bpy.data.objects.new('RoomB-DoorFrame.001', me_cube_014)
ob_roomc_wall_001 = bpy.data.objects.new('RoomC-Wall.001', me_plane_001)
ob_roomc_wall_002 = bpy.data.objects.new('RoomC-Wall.002', me_cube)
ob_roomc_wall_003 = bpy.data.objects.new('RoomC-Wall.003', me_cube_001)
ob_roomc_wall_004 = bpy.data.objects.new('RoomC-Wall.004', me_cube_002)
ob_roomc_wall_005 = bpy.data.objects.new('RoomC-Wall.005', me_cube_003)
ob_roomc_wall_006 = bpy.data.objects.new('RoomC-Wall.006', me_cube_004)
ob_roomc_wall_007 = bpy.data.objects.new('RoomC-Wall.007', me_plane_005)
ob_roomc_wall_008 = bpy.data.objects.new('RoomC-Wall.008', me_plane_007)
ob_roomc_wall_009 = bpy.data.objects.new('RoomC-Wall.009', me_plane_008)
ob_roomc_wall_011 = bpy.data.objects.new('RoomC-Wall.011', me_plane_004)
ob_roomc_doorframe_001 = bpy.data.objects.new('RoomC-DoorFrame.001', me_cube_015)
ob_roomc_wall_010 = bpy.data.objects.new('RoomC-Wall.010', me_cube_016)
ob_roomc_doorframe_002 = bpy.data.objects.new('RoomC-DoorFrame.002', me_cube_017)

# ---- transforms, parenting, visibility, modifiers, constraints
ob_floor.location = (0.0, 0.0, 0.0)
ob_metarig.location = (0.0, 0.0, 0.0)
ob_roomb_wall_001.location = (3.95, 0.0, 0.0)
ob_rooma_wall_001.location = (3.951, 6.0, 0.0)
ob_rooma_wall_002.location = (0.0, 7.5, 0.0)
ob_rooma_wall_003.location = (-4.05, 7.25, 0.0)
ob_rooma_wall_004.location = (-4.05, 5.45, 0.0)
ob_rooma_wall_005.location = (-4.05, 6.5, 2.5)
ob_rooma_wall_006.location = (-1.503, 4.9, 4.768e-07)
ob_rooma_wall_007.location = (-3.0, 4.9, 3.0)
ob_roomb_wall_002.location = (-4.1, 2.95, 0.0)
ob_roomb_wall_002.scale = (1.0, 0.4444, 1.0)
ob_roomb_wall_003.location = (-4.1, -2.45, 0.0)
ob_roomb_wall_003.scale = (1.0, 0.4444, 1.0)
ob_roomb_wall_004.location = (-4.05, 0.0, 3.0)
ob_roomb_wall_004.rotation_euler = (0.0, -0.0, 1.571)
ob_roomb_wall_004.scale = (1.5, 1.0, 1.0)
ob_rooma_wall_008.location = (-1.053, 6.245, 4.768e-07)
ob_rooma_wall_008.rotation_euler = (0.0, -0.0, 1.571)
ob_rooma_wall_008.scale = (1.9, 1.0, 1.0)
ob_rooma_wall_009.location = (-0.002632, 4.9, 4.768e-07)
ob_rooma_wall_009.scale = (2.0, 1.0, 1.0)
_m = ob_rooma_wall_009.modifiers.new('Smooth by Angle', 'NODES')
_m.node_group = ng_smooth_by_angle
_m.show_group_selector = False
ob_rooma_wall_010.location = (2.95, 4.9, 5.513e-07)
ob_rooma_wall_010.scale = (2.0, 1.0, 1.0)
ob_rooma_doorframe_001.location = (-3.0, 4.902, 0.0)
_m = ob_rooma_doorframe_001.modifiers.new('Smooth by Angle', 'NODES')
_m.node_group = ng_smooth_by_angle
_m.show_group_selector = False
_m = ob_rooma_doorframe_001.modifiers.new('Bevel', 'BEVEL')
_m.segments = 4
_m.angle_limit = 0.5934
_m.miter_outer = 'MITER_ARC'
_m = ob_rooma_doorframe_001.modifiers.new('WeightedNormal', 'WEIGHTED_NORMAL')
ob_roomb_doorframe_001.location = (-4.01, 0.0, 0.0)
ob_roomb_doorframe_001.rotation_euler = (0.0, -0.0, 1.571)
_m = ob_roomb_doorframe_001.modifiers.new('Smooth by Angle', 'NODES')
_m.node_group = ng_smooth_by_angle
_m.show_group_selector = False
_m = ob_roomb_doorframe_001.modifiers.new('Bevel', 'BEVEL')
_m.segments = 4
_m.angle_limit = 0.5934
_m.miter_outer = 'MITER_ARC'
_m = ob_roomb_doorframe_001.modifiers.new('WeightedNormal', 'WEIGHTED_NORMAL')
ob_roomc_wall_001.location = (4.0, -6.0, 0.0)
ob_roomc_wall_002.location = (3.5, -4.5, 0.0)
ob_roomc_wall_003.location = (0.0, -7.5, 0.0)
ob_roomc_wall_004.location = (1.0, -4.5, 0.0)
ob_roomc_wall_005.location = (-1.5, -4.5, 0.0)
ob_roomc_wall_006.location = (-2.997, -4.5, 3.0)
ob_roomc_wall_007.location = (-4.05, -4.65, 0.0)
ob_roomc_wall_008.location = (-4.05, -6.7, 0.0)
ob_roomc_wall_009.location = (-4.05, -5.4, 2.5)
ob_roomc_wall_011.location = (-4.05, -4.65, 0.0)
ob_roomc_doorframe_001.location = (-3.0, -4.488, 0.0)
_m = ob_roomc_doorframe_001.modifiers.new('Bevel', 'BEVEL')
_m.segments = 4
_m.angle_limit = 0.5934
_m.miter_outer = 'MITER_ARC'
ob_roomc_wall_010.location = (1.0, -4.5, 0.0)
ob_roomc_doorframe_002.location = (-4.014, -5.85, -0.5)
ob_roomc_doorframe_002.rotation_euler = (0.0, -0.0, 1.571)
_m = ob_roomc_doorframe_002.modifiers.new('Bevel', 'BEVEL')
_m.segments = 4
_m.angle_limit = 0.5934
_m.miter_outer = 'MITER_ARC'
_m = ob_roomc_doorframe_002.modifiers.new('WeightedNormal', 'WEIGHTED_NORMAL')

# ---- collection membership
scene.collection.objects.link(ob_floor)
scene.collection.objects.link(ob_metarig)
col_rooms.objects.link(ob_roomb_wall_001)
col_rooms.objects.link(ob_rooma_wall_001)
col_rooms.objects.link(ob_rooma_wall_002)
col_rooms.objects.link(ob_rooma_wall_003)
col_rooms.objects.link(ob_rooma_wall_004)
col_rooms.objects.link(ob_rooma_wall_005)
col_rooms.objects.link(ob_rooma_wall_006)
col_rooms.objects.link(ob_rooma_wall_007)
col_rooms.objects.link(ob_roomb_wall_002)
col_rooms.objects.link(ob_roomb_wall_003)
col_rooms.objects.link(ob_roomb_wall_004)
col_rooms.objects.link(ob_rooma_wall_008)
col_rooms.objects.link(ob_rooma_wall_009)
col_rooms.objects.link(ob_rooma_wall_010)
col_rooms.objects.link(ob_rooma_doorframe_001)
col_rooms.objects.link(ob_roomb_doorframe_001)
col_roomc.objects.link(ob_roomc_wall_001)
col_roomc.objects.link(ob_roomc_wall_002)
col_roomc.objects.link(ob_roomc_wall_003)
col_roomc.objects.link(ob_roomc_wall_004)
col_roomc.objects.link(ob_roomc_wall_005)
col_roomc.objects.link(ob_roomc_wall_006)
col_roomc.objects.link(ob_roomc_wall_007)
col_roomc.objects.link(ob_roomc_wall_008)
col_roomc.objects.link(ob_roomc_wall_009)
col_roomc.objects.link(ob_roomc_wall_011)
col_roomc.objects.link(ob_roomc_doorframe_001)
col_roomc.objects.link(ob_roomc_wall_010)
col_roomc.objects.link(ob_roomc_doorframe_002)

# ---- scene / render settings (as saved in the file)
scene.frame_start = 1; scene.frame_end = 250; scene.frame_set(3)
scene.render.engine = 'CYCLES'
scene.render.film_transparent = True
scene.render.use_high_quality_normals = True
scene.cycles.use_denoising = False
scene.cycles.samples = 250
scene.cycles.sampling_pattern = 'TABULATED_SOBOL'
scene.cycles.diffuse_bounces = 6
scene.cycles.glossy_bounces = 6
scene.cycles.transmission_bounces = 6
scene.cycles.transparent_max_bounces = 6
scene.cycles.tile_size = 1024
scene.eevee.taa_render_samples = 256
scene.eevee.use_volumetric_shadows = True
scene.eevee.use_gtao = True
scene.eevee.ray_tracing_options.trace_max_roughness = 0.0
scene.eevee.use_raytracing = True
bpy.context.view_layer.update()

# ---- added for rendering (the .blend has no active camera and no usable light): camera, sun
cam_auto = bpy.data.cameras.new('AutoCamera')
cam_auto.lens = 50.0
cam_auto.sensor_width = 36.0
cam_auto.clip_end = 1000.0
ob_auto_camera = bpy.data.objects.new('AutoCamera', cam_auto)
scene.collection.objects.link(ob_auto_camera)
ob_auto_camera.location = (16.2774, -19.5647, 15.0432)
ob_auto_camera.rotation_euler = (1.09748, -7.21219e-08, 0.694738)
scene.camera = ob_auto_camera
light_auto_sun = bpy.data.lights.new('AutoSun', 'SUN')
light_auto_sun.energy = 3.0
light_auto_sun.angle = 0.0523599
ob_auto_sun = bpy.data.objects.new('AutoSun', light_auto_sun)
scene.collection.objects.link(ob_auto_sun)
ob_auto_sun.rotation_euler = (0.872665, 0.174533, 0.523599)
bpy.context.view_layer.update()
